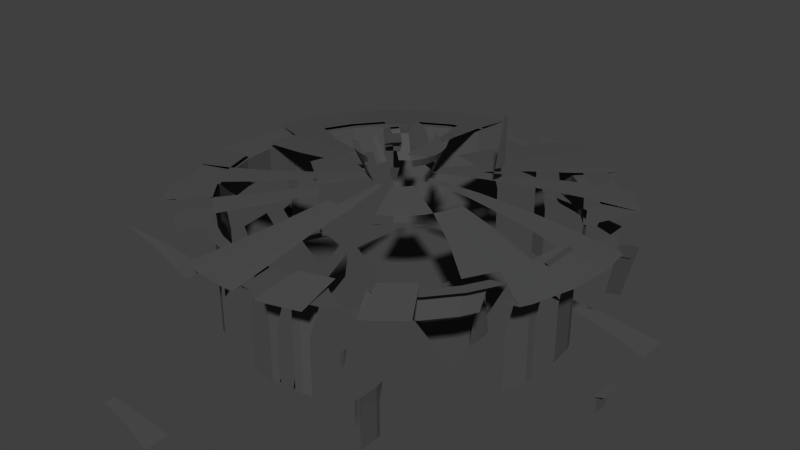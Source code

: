 # Source: MBPot.blend  (saved by Blender 2.76.0; exported with 4.5.12 LTS)
import bpy
from mathutils import Matrix  # noqa: F401  (used for matrix-valued properties, if any)

bpy.ops.wm.read_factory_settings(use_empty=True)
scene = bpy.context.scene
scene.name = 'Scene'

# ---- collections
col_collection_1 = bpy.data.collections.new('Collection 1'); scene.collection.children.link(col_collection_1)

# ---- materials (node trees are filled in below, after node groups)
mat_material = bpy.data.materials.new('Material')
mat_material.alpha_threshold = 0.0
mat_material.roughness = 0.5

# ---- material node trees
mat_material.use_nodes = True; mat_material.node_tree.nodes.clear()
_N = mat_material.node_tree.nodes; _L = mat_material.node_tree.links
n0 = _N.new('ShaderNodeOutputMaterial'); n0.name = 'Material Output'; n0.location = (300, 300)
n1 = _N.new('ShaderNodeBsdfDiffuse'); n1.name = 'Diffuse BSDF'; n1.location = (10, 300)
n1.inputs[0].default_value = (0.08353, 0.08353, 0.08353, 1.0)
_L.new(n1.outputs[0], n0.inputs[0])
n0.is_active_output = True

# ---- world
world_world = bpy.data.worlds.new('World'); scene.world = world_world
world_world.color = (0.05088, 0.05088, 0.05088)
world_world.use_sun_shadow = False
world_world.sun_shadow_jitter_overblur = 0.0
world_world.cycles.sampling_method = 'MANUAL'
world_world.cycles.sample_map_resolution = 256

# ---- meshes
me_circle = bpy.data.meshes.new('Circle')
me_circle.from_pydata([(0.0, 1.0, 0.0), (-0.1951, 0.9808, 0.0), (-0.3827, 0.9239, 0.0), (-0.5556, 0.8315, 0.0), (-0.7071, 0.7071, 0.0), (-0.8315, 0.5556, 0.0), (-0.9239, 0.3827, 0.0), (-0.9808, 0.1951, 0.0), (-1.0, 7.55e-08, 0.0), (-0.9808, -0.1951, 0.0), (-0.9239, -0.3827, 0.0), (-0.8315, -0.5556, 0.0), (-0.7071, -0.7071, 0.0), (-0.5556, -0.8315, 0.0), (-0.3827, -0.9239, 0.0), (-0.1951, -0.9808, 0.0), (3.258e-07, -1.0, 0.0), (0.1951, -0.9808, 0.0), (0.3827, -0.9239, 0.0), (0.5556, -0.8315, 0.0), (0.7071, -0.7071, 0.0), (0.8315, -0.5556, 0.0), (0.9239, -0.3827, 0.0), (0.9808, -0.1951, 0.0), (1.0, 9.656e-07, 0.0), (0.9808, 0.1951, 0.0), (0.9239, 0.3827, 0.0), (0.8315, 0.5556, 0.0), (0.7071, 0.7071, 0.0), (0.5556, 0.8315, 0.0), (0.3827, 0.9239, 0.0), (0.1951, 0.9808, 0.0), (0.0, 1.0, 0.6673), (-0.1951, 0.9808, 0.6673), (-0.3827, 0.9239, 0.6673), (-0.5556, 0.8315, 0.6673), (-0.7071, 0.7071, 0.6673), (-0.8315, 0.5556, 0.6673), (-0.9239, 0.3827, 0.6673), (-0.9808, 0.1951, 0.6673), (-1.0, 7.55e-08, 0.6673), (-0.9808, -0.1951, 0.6673), (-0.9239, -0.3827, 0.6673), (-0.8315, -0.5556, 0.6673), (-0.7071, -0.7071, 0.6673), (-0.5556, -0.8315, 0.6673), (-0.3827, -0.9239, 0.6673), (-0.1951, -0.9808, 0.6673), (3.258e-07, -1.0, 0.6673), (0.1951, -0.9808, 0.6673), (0.3827, -0.9239, 0.6673), (0.5556, -0.8315, 0.6673), (0.7071, -0.7071, 0.6673), (0.8315, -0.5556, 0.6673), (0.9239, -0.3827, 0.6673), (0.9808, -0.1951, 0.6673), (1.0, 9.656e-07, 0.6673), (0.9808, 0.1951, 0.6673), (0.9239, 0.3827, 0.6673), (0.8315, 0.5556, 0.6673), (0.7071, 0.7071, 0.6673), (0.5556, 0.8315, 0.6673), (0.3827, 0.9239, 0.6673), (0.1951, 0.9808, 0.6673), (3.227e-08, 1.272, 0.6673), (-0.2481, 1.247, 0.6673), (-0.4867, 1.175, 0.6673), (-0.7066, 1.057, 0.6673), (-0.8993, 0.8993, 0.6673), (-1.057, 0.7066, 0.6673), (-1.175, 0.4867, 0.6673), (-1.247, 0.2481, 0.6673), (-1.272, 1.856e-08, 0.6673), (-1.247, -0.2481, 0.6673), (-1.175, -0.4867, 0.6673), (-1.057, -0.7066, 0.6673), (-0.8993, -0.8993, 0.6673), (-0.7066, -1.057, 0.6673), (-0.4867, -1.175, 0.6673), (-0.2481, -1.247, 0.6673), (4.467e-07, -1.272, 0.6673), (0.2481, -1.247, 0.6673), (0.4867, -1.175, 0.6673), (0.7066, -1.057, 0.6673), (0.8993, -0.8993, 0.6673), (1.057, -0.7066, 0.6673), (1.175, -0.4867, 0.6673), (1.247, -0.2481, 0.6673), (1.272, 1.151e-06, 0.6673), (1.247, 0.2481, 0.6673), (1.175, 0.4867, 0.6673), (1.057, 0.7066, 0.6673), (0.8993, 0.8993, 0.6673), (0.7066, 1.057, 0.6673), (0.4867, 1.175, 0.6673), (0.2481, 1.247, 0.6673), (-4.343e-08, 0.1707, 0.7998), (-0.03331, 0.1675, 0.7998), (-0.06534, 0.1577, 0.7998), (-0.09486, 0.142, 0.7998), (-0.1207, 0.1207, 0.7998), (-0.142, 0.09486, 0.7998), (-0.1577, 0.06534, 0.7998), (-0.1675, 0.03331, 0.7998), (-0.1707, 2.218e-07, 0.7998), (-0.1675, -0.03331, 0.7998), (-0.1577, -0.06534, 0.7998), (-0.142, -0.09486, 0.7998), (-0.1207, -0.1207, 0.7998), (-0.09486, -0.142, 0.7998), (-0.06534, -0.1577, 0.7998), (-0.03331, -0.1675, 0.7998), (1.221e-08, -0.1707, 0.7998), (0.03331, -0.1675, 0.7998), (0.06534, -0.1577, 0.7998), (0.09486, -0.142, 0.7998), (0.1207, -0.1207, 0.7998), (0.142, -0.09486, 0.7998), (0.1577, -0.06534, 0.7998), (0.1675, -0.03331, 0.7998), (0.1707, 3.738e-07, 0.7998), (0.1675, 0.03331, 0.7998), (0.1577, 0.06534, 0.7998), (0.142, 0.09486, 0.7998), (0.1207, 0.1207, 0.7998), (0.09486, 0.142, 0.7998), (0.06534, 0.1577, 0.7998), (0.03331, 0.1675, 0.7998), (-4.343e-08, 0.1707, 0.7998), (-0.03331, 0.1675, 0.7998), (-0.06534, 0.1577, 0.7998), (-0.09486, 0.142, 0.7998), (-0.1207, 0.1207, 0.7998), (-0.142, 0.09486, 0.7998), (-0.1577, 0.06534, 0.7998), (-0.1675, 0.03331, 0.7998), (-0.1707, 2.218e-07, 0.7998), (-0.1675, -0.03331, 0.7998), (-0.1577, -0.06534, 0.7998), (-0.142, -0.09486, 0.7998), (-0.1207, -0.1207, 0.7998), (-0.09486, -0.142, 0.7998), (-0.06534, -0.1577, 0.7998), (-0.03331, -0.1675, 0.7998), (1.221e-08, -0.1707, 0.7998), (0.03331, -0.1675, 0.7998), (0.06534, -0.1577, 0.7998), (0.09486, -0.142, 0.7998), (0.1207, -0.1207, 0.7998), (0.142, -0.09486, 0.7998), (0.1577, -0.06534, 0.7998), (0.1675, -0.03331, 0.7998), (0.1707, 3.738e-07, 0.7998), (0.1675, 0.03331, 0.7998), (0.1577, 0.06534, 0.7998), (0.142, 0.09486, 0.7998), (0.1207, 0.1207, 0.7998), (0.09486, 0.142, 0.7998), (0.06534, 0.1577, 0.7998), (0.03331, 0.1675, 0.7998), (2.532e-07, 0.2503, 0.9792), (-0.04884, 0.2455, 0.9792), (-0.0958, 0.2313, 0.9792), (-0.1391, 0.2082, 0.9792), (-0.177, 0.177, 0.9792), (-0.2081, 0.1391, 0.9792), (-0.2313, 0.0958, 0.9792), (-0.2455, 0.04884, 0.9792), (-0.2503, 2.054e-07, 0.9792), (-0.2455, -0.04884, 0.9792), (-0.2313, -0.0958, 0.9792), (-0.2081, -0.1391, 0.9792), (-0.177, -0.177, 0.9792), (-0.1391, -0.2081, 0.9792), (-0.0958, -0.2313, 0.9792), (-0.04884, -0.2455, 0.9792), (3.348e-07, -0.2503, 0.9792), (0.04884, -0.2455, 0.9792), (0.0958, -0.2313, 0.9792), (0.1391, -0.2081, 0.9792), (0.177, -0.177, 0.9792), (0.2082, -0.1391, 0.9792), (0.2313, -0.0958, 0.9792), (0.2455, -0.04884, 0.9792), (0.2503, 4.282e-07, 0.9792), (0.2455, 0.04884, 0.9792), (0.2313, 0.0958, 0.9792), (0.2082, 0.1391, 0.9792), (0.177, 0.177, 0.9792), (0.1391, 0.2082, 0.9792), (0.0958, 0.2313, 0.9792), (0.04884, 0.2455, 0.9792), (-0.09755, 0.9904, 0.0), (-0.2889, 0.9523, 0.0), (-0.4691, 0.8777, 0.0), (-0.6313, 0.7693, 0.0), (-0.7693, 0.6313, 0.0), (-0.8777, 0.4691, 0.0), (-0.9523, 0.2889, 0.0), (-0.9904, 0.09755, 0.0), (-0.9904, -0.09755, 0.0), (-0.9523, -0.2889, 0.0), (-0.8777, -0.4691, 0.0), (-0.7693, -0.6313, 0.0), (-0.6313, -0.7693, 0.0), (-0.4691, -0.8777, 0.0), (-0.2889, -0.9523, 0.0), (-0.09754, -0.9904, 0.0), (0.09755, -0.9904, 0.0), (0.2889, -0.9523, 0.0), (0.4691, -0.8777, 0.0), (0.6313, -0.7693, 0.0), (0.7693, -0.6313, 0.0), (0.8777, -0.4691, 0.0), (0.9523, -0.2889, 0.0), (0.9904, -0.09754, 0.0), (0.9904, 0.09755, 0.0), (0.9523, 0.2889, 0.0), (0.8777, 0.4691, 0.0), (0.7693, 0.6313, 0.0), (0.6313, 0.7693, 0.0), (0.4691, 0.8777, 0.0), (0.2889, 0.9523, 0.0), (0.09754, 0.9904, 0.0), (-0.09755, 0.9904, 0.6673), (-0.2889, 0.9523, 0.6673), (-0.4691, 0.8777, 0.6673), (-0.6313, 0.7693, 0.6673), (-0.7693, 0.6313, 0.6673), (-0.8777, 0.4691, 0.6673), (-0.9523, 0.2889, 0.6673), (-0.9904, 0.09755, 0.6673), (-0.9904, -0.09755, 0.6673), (-0.9523, -0.2889, 0.6673), (-0.8777, -0.4691, 0.6673), (-0.7693, -0.6313, 0.6673), (-0.6313, -0.7693, 0.6673), (-0.4691, -0.8777, 0.6673), (-0.2889, -0.9523, 0.6673), (-0.09754, -0.9904, 0.6673), (0.09755, -0.9904, 0.6673), (0.2889, -0.9523, 0.6673), (0.4691, -0.8777, 0.6673), (0.6313, -0.7693, 0.6673), (0.7693, -0.6313, 0.6673), (0.8777, -0.4691, 0.6673), (0.9523, -0.2889, 0.6673), (0.9904, -0.09754, 0.6673), (0.9904, 0.09755, 0.6673), (0.9523, 0.2889, 0.6673), (0.8777, 0.4691, 0.6673), (0.7693, 0.6313, 0.6673), (0.6313, 0.7693, 0.6673), (0.4691, 0.8777, 0.6673), (0.2889, 0.9523, 0.6673), (0.09754, 0.9904, 0.6673), (0.3827, -0.9239, 0.3336), (0.1951, -0.9808, 0.3336), (-0.8315, 0.5556, 0.3336), (-0.7071, 0.7071, 0.3336), (0.0, 1.0, 0.3336), (0.1951, 0.9808, 0.3336), (0.5556, -0.8315, 0.3336), (-0.9239, 0.3827, 0.3336), (0.7071, -0.7071, 0.3336), (-0.9808, 0.1951, 0.3336), (0.8315, -0.5556, 0.3336), (-1.0, 7.55e-08, 0.3336), (0.9239, -0.3827, 0.3336), (-0.9808, -0.1951, 0.3336), (0.9808, -0.1951, 0.3336), (-0.9239, -0.3827, 0.3336), (1.0, 9.656e-07, 0.3336), (-0.8315, -0.5556, 0.3336), (0.9808, 0.1951, 0.3336), (-0.7071, -0.7071, 0.3336), (0.9239, 0.3827, 0.3336), (-0.5556, -0.8315, 0.3336), (0.8315, 0.5556, 0.3336), (-0.3827, -0.9239, 0.3336), (-0.1951, 0.9808, 0.3336), (0.7071, 0.7071, 0.3336), (-0.1951, -0.9808, 0.3336), (-0.3827, 0.9239, 0.3336), (0.5556, 0.8315, 0.3336), (3.258e-07, -1.0, 0.3336), (-0.5556, 0.8315, 0.3336), (0.3827, 0.9239, 0.3336), (-0.1241, 1.26, 0.6673), (-0.3674, 1.211, 0.6673), (-0.5966, 1.116, 0.6673), (-0.8029, 0.9784, 0.6673), (-0.9784, 0.8029, 0.6673), (-1.116, 0.5966, 0.6673), (-1.211, 0.3674, 0.6673), (-1.26, 0.1241, 0.6673), (-1.26, -0.1241, 0.6673), (-1.211, -0.3674, 0.6673), (-1.116, -0.5966, 0.6673), (-0.9784, -0.8029, 0.6673), (-0.8029, -0.9784, 0.6673), (-0.5966, -1.116, 0.6673), (-0.3674, -1.211, 0.6673), (-0.1241, -1.26, 0.6673), (0.1241, -1.26, 0.6673), (0.3674, -1.211, 0.6673), (0.5966, -1.116, 0.6673), (0.8029, -0.9784, 0.6673), (0.9784, -0.8029, 0.6673), (1.116, -0.5966, 0.6673), (1.211, -0.3674, 0.6673), (1.26, -0.1241, 0.6673), (1.26, 0.1241, 0.6673), (1.211, 0.3674, 0.6673), (1.116, 0.5966, 0.6673), (0.9784, 0.8029, 0.6673), (0.8029, 0.9784, 0.6673), (0.5966, 1.116, 0.6673), (0.3674, 1.211, 0.6673), (0.1241, 1.26, 0.6673), (-0.6311, -0.9445, 0.6673), (-0.8032, -0.8032, 0.6673), (0.9445, 0.6311, 0.6673), (1.049, 0.4347, 0.6673), (-0.4347, -1.049, 0.6673), (-0.2216, 1.114, 0.6673), (1.614e-08, 1.136, 0.6673), (0.8032, 0.8032, 0.6673), (-0.2216, -1.114, 0.6673), (-0.4347, 1.049, 0.6673), (0.6311, 0.9445, 0.6673), (3.863e-07, -1.136, 0.6673), (-0.6311, 0.9445, 0.6673), (0.4347, 1.049, 0.6673), (0.2216, -1.114, 0.6673), (-0.8032, 0.8032, 0.6673), (0.2216, 1.114, 0.6673), (0.4347, -1.049, 0.6673), (-0.9445, 0.6311, 0.6673), (0.6311, -0.9445, 0.6673), (-1.049, 0.4347, 0.6673), (0.8032, -0.8032, 0.6673), (-1.114, 0.2216, 0.6673), (0.9445, -0.6311, 0.6673), (-1.136, 4.703e-08, 0.6673), (1.049, -0.4347, 0.6673), (-1.114, -0.2216, 0.6673), (1.114, -0.2216, 0.6673), (-1.049, -0.4347, 0.6673), (1.136, 1.058e-06, 0.6673), (-0.9445, -0.6311, 0.6673), (1.114, 0.2216, 0.6673), (-0.01666, 0.1691, 0.7998), (-0.04933, 0.1626, 0.7998), (-0.0801, 0.1499, 0.7998), (-0.1078, 0.1313, 0.7998), (-0.1313, 0.1078, 0.7998), (-0.1499, 0.0801, 0.7998), (-0.1626, 0.04933, 0.7998), (-0.1691, 0.01666, 0.7998), (-0.1691, -0.01665, 0.7998), (-0.1626, -0.04932, 0.7998), (-0.1499, -0.0801, 0.7998), (-0.1313, -0.1078, 0.7998), (-0.1078, -0.1313, 0.7998), (-0.0801, -0.1499, 0.7998), (-0.04932, -0.1626, 0.7998), (-0.01665, -0.1691, 0.7998), (0.01666, -0.1691, 0.7998), (0.04932, -0.1626, 0.7998), (0.0801, -0.1499, 0.7998), (0.1078, -0.1313, 0.7998), (0.1313, -0.1078, 0.7998), (0.1499, -0.0801, 0.7998), (0.1626, -0.04932, 0.7998), (0.1691, -0.01665, 0.7998), (0.1691, 0.01666, 0.7998), (0.1626, 0.04933, 0.7998), (0.1499, 0.0801, 0.7998), (0.1313, 0.1078, 0.7998), (0.1078, 0.1313, 0.7998), (0.0801, 0.1499, 0.7998), (0.04932, 0.1626, 0.7998), (0.01665, 0.1691, 0.7998), (2.294e-07, -0.7213, 0.7335), (-0.1407, -0.7074, 0.7335), (-0.4007, 0.5997, 0.7335), (-0.276, 0.6664, 0.7335), (0.276, 0.6664, 0.7335), (0.4007, 0.5997, 0.7335), (0.1407, -0.7074, 0.7335), (-0.51, 0.51, 0.7335), (0.1407, 0.7074, 0.7335), (0.276, -0.6664, 0.7335), (-0.5997, 0.4007, 0.7335), (-5.577e-09, 0.7213, 0.7335), (0.4007, -0.5997, 0.7335), (-0.6664, 0.276, 0.7335), (0.51, -0.51, 0.7335), (-0.7074, 0.1407, 0.7335), (0.5997, -0.4007, 0.7335), (-0.7213, 1.202e-07, 0.7335), (0.6664, -0.276, 0.7335), (-0.7074, -0.1407, 0.7335), (0.7074, -0.1407, 0.7335), (-0.6664, -0.276, 0.7335), (0.7213, 7.622e-07, 0.7335), (-0.5997, -0.4007, 0.7335), (0.7074, 0.1407, 0.7335), (-0.51, -0.51, 0.7335), (0.6664, 0.276, 0.7335), (-0.4007, -0.5997, 0.7335), (0.5997, 0.4007, 0.7335), (-0.276, -0.6664, 0.7335), (-0.1407, 0.7074, 0.7335), (0.51, 0.51, 0.7335), (-0.01666, 0.1691, 0.7998), (-0.04933, 0.1626, 0.7998), (-0.0801, 0.1499, 0.7998), (-0.1078, 0.1313, 0.7998), (-0.1313, 0.1078, 0.7998), (-0.1499, 0.0801, 0.7998), (-0.1626, 0.04933, 0.7998), (-0.1691, 0.01666, 0.7998), (-0.1691, -0.01665, 0.7998), (-0.1626, -0.04932, 0.7998), (-0.1499, -0.0801, 0.7998), (-0.1313, -0.1078, 0.7998), (-0.1078, -0.1313, 0.7998), (-0.0801, -0.1499, 0.7998), (-0.04932, -0.1626, 0.7998), (-0.01665, -0.1691, 0.7998), (0.01666, -0.1691, 0.7998), (0.04932, -0.1626, 0.7998), (0.0801, -0.1499, 0.7998), (0.1078, -0.1313, 0.7998), (0.1313, -0.1078, 0.7998), (0.1499, -0.0801, 0.7998), (0.1626, -0.04932, 0.7998), (0.1691, -0.01665, 0.7998), (0.1691, 0.01666, 0.7998), (0.1626, 0.04933, 0.7998), (0.1499, 0.0801, 0.7998), (0.1313, 0.1078, 0.7998), (0.1078, 0.1313, 0.7998), (0.0801, 0.1499, 0.7998), (0.04932, 0.1626, 0.7998), (0.01665, 0.1691, 0.7998), (0.09486, -0.142, 0.7998), (0.06534, -0.1577, 0.7998), (-0.1577, 0.06534, 0.7998), (-0.142, 0.09486, 0.7998), (0.1207, -0.1207, 0.7998), (-0.1675, 0.03331, 0.7998), (0.142, -0.09486, 0.7998), (-0.1707, 2.218e-07, 0.7998), (0.1577, -0.06534, 0.7998), (-0.1675, -0.03331, 0.7998), (0.1675, -0.03331, 0.7998), (-0.1577, -0.06534, 0.7998), (0.1707, 3.738e-07, 0.7998), (-0.142, -0.09486, 0.7998), (0.1675, 0.03331, 0.7998), (-0.1207, -0.1207, 0.7998), (0.1577, 0.06534, 0.7998), (-0.09486, -0.142, 0.7998), (0.142, 0.09486, 0.7998), (-0.06534, -0.1577, 0.7998), (-0.03331, 0.1675, 0.7998), (-4.343e-08, 0.1707, 0.7998), (0.1207, 0.1207, 0.7998), (-0.03331, -0.1675, 0.7998), (-0.06534, 0.1577, 0.7998), (0.09486, 0.142, 0.7998), (1.221e-08, -0.1707, 0.7998), (-0.09486, 0.142, 0.7998), (0.06534, 0.1577, 0.7998), (0.03331, -0.1675, 0.7998), (-0.1207, 0.1207, 0.7998), (0.03331, 0.1675, 0.7998), (-0.02442, 0.2479, 0.9792), (-0.07232, 0.2384, 0.9792), (-0.1174, 0.2197, 0.9792), (-0.158, 0.1926, 0.9792), (-0.1926, 0.158, 0.9792), (-0.2197, 0.1174, 0.9792), (-0.2384, 0.07232, 0.9792), (-0.2479, 0.02442, 0.9792), (-0.2479, -0.02442, 0.9792), (-0.2384, -0.07232, 0.9792), (-0.2197, -0.1174, 0.9792), (-0.1926, -0.158, 0.9792), (-0.158, -0.1926, 0.9792), (-0.1174, -0.2197, 0.9792), (-0.07232, -0.2384, 0.9792), (-0.02442, -0.2479, 0.9792), (0.02442, -0.2479, 0.9792), (0.07232, -0.2384, 0.9792), (0.1174, -0.2197, 0.9792), (0.158, -0.1926, 0.9792), (0.1926, -0.158, 0.9792), (0.2197, -0.1174, 0.9792), (0.2384, -0.07232, 0.9792), (0.2479, -0.02442, 0.9792), (0.2479, 0.02442, 0.9792), (0.2384, 0.07232, 0.9792), (0.2197, 0.1174, 0.9792), (0.1926, 0.158, 0.9792), (0.158, 0.1926, 0.9792), (0.1174, 0.2197, 0.9792), (0.07232, 0.2384, 0.9792), (0.02442, 0.2479, 0.9792), (0.1945, -0.08057, 0.8895), (0.1751, -0.117, 0.8895), (-0.2065, -0.04107, 0.8895), (-0.2105, 2.136e-07, 0.8895), (0.2065, -0.04107, 0.8895), (-0.1945, -0.08057, 0.8895), (0.2105, 4.01e-07, 0.8895), (-0.1751, -0.117, 0.8895), (0.2065, 0.04107, 0.8895), (-0.1489, -0.1489, 0.8895), (0.1945, 0.08057, 0.8895), (-0.117, -0.1751, 0.8895), (0.1751, 0.117, 0.8895), (-0.08057, -0.1945, 0.8895), (-0.04107, 0.2065, 0.8895), (1.049e-07, 0.2105, 0.8895), (0.1489, 0.1489, 0.8895), (-0.04107, -0.2065, 0.8895), (-0.08057, 0.1945, 0.8895), (0.117, 0.1751, 0.8895), (1.735e-07, -0.2105, 0.8895), (-0.117, 0.1751, 0.8895), (0.08057, 0.1945, 0.8895), (0.04107, -0.2065, 0.8895), (-0.1489, 0.1489, 0.8895), (0.04107, 0.2065, 0.8895), (0.08057, -0.1945, 0.8895), (-0.1751, 0.117, 0.8895), (0.117, -0.1751, 0.8895), (-0.1945, 0.08057, 0.8895), (0.1489, -0.1489, 0.8895), (-0.2065, 0.04107, 0.8895), (-0.2085, 0.02054, 0.8895), (0.162, -0.1329, 0.8895), (-0.2005, 0.06082, 0.8895), (0.1329, -0.162, 0.8895), (-0.1848, 0.09877, 0.8895), (0.09877, -0.1848, 0.8895), (0.02054, 0.2085, 0.8895), (-0.162, 0.1329, 0.8895), (0.06082, -0.2005, 0.8895), (0.06082, 0.2005, 0.8895), (-0.1329, 0.162, 0.8895), (0.02054, -0.2085, 0.8895), (0.09877, 0.1848, 0.8895), (-0.09877, 0.1848, 0.8895), (-0.02054, -0.2085, 0.8895), (0.1329, 0.162, 0.8895), (-0.06082, 0.2005, 0.8895), (-0.06082, -0.2005, 0.8895), (0.162, 0.1329, 0.8895), (-0.02054, 0.2085, 0.8895), (-0.09877, -0.1848, 0.8895), (0.1848, 0.09877, 0.8895), (-0.1329, -0.162, 0.8895), (0.2005, 0.06082, 0.8895), (-0.162, -0.1329, 0.8895), (0.2085, 0.02054, 0.8895), (-0.1848, -0.09877, 0.8895), (0.2085, -0.02054, 0.8895), (-0.2005, -0.06082, 0.8895), (0.2005, -0.06082, 0.8895), (-0.2085, -0.02054, 0.8895), (0.01665, 0.1691, 0.7998), (-0.1313, 0.1078, 0.7998), (0.04932, -0.1626, 0.7998), (0.04932, 0.1626, 0.7998), (-0.1078, 0.1313, 0.7998), (0.01666, -0.1691, 0.7998), (0.0801, 0.1499, 0.7998), (-0.0801, 0.1499, 0.7998), (-0.01665, -0.1691, 0.7998), (0.1078, 0.1313, 0.7998), (-0.04933, 0.1626, 0.7998), (-0.04932, -0.1626, 0.7998), (0.1313, 0.1078, 0.7998), (-0.01666, 0.1691, 0.7998), (-0.0801, -0.1499, 0.7998), (0.1499, 0.0801, 0.7998), (-0.1078, -0.1313, 0.7998), (0.1626, 0.04933, 0.7998), (-0.1313, -0.1078, 0.7998), (0.1691, 0.01666, 0.7998), (-0.1499, -0.0801, 0.7998), (0.1691, -0.01665, 0.7998), (-0.1626, -0.04932, 0.7998), (0.1626, -0.04932, 0.7998), (-0.1691, -0.01665, 0.7998), (0.1499, -0.0801, 0.7998), (-0.1691, 0.01666, 0.7998), (0.1313, -0.1078, 0.7998), (-0.1626, 0.04933, 0.7998), (0.1078, -0.1313, 0.7998), (-0.1499, 0.0801, 0.7998), (0.1848, -0.09877, 0.8895), (0.4554, 0.5549, 0.7335), (-0.2084, 0.6869, 0.7335), (-0.2084, -0.6869, 0.7335), (0.5549, 0.4554, 0.7335), (-0.07036, 0.7143, 0.7335), (-0.3384, -0.633, 0.7335), (0.633, 0.3384, 0.7335), (-0.4554, -0.5549, 0.7335), (0.6869, 0.2084, 0.7335), (-0.5549, -0.4554, 0.7335), (0.7143, 0.07036, 0.7335), (-0.633, -0.3384, 0.7335), (0.7143, -0.07035, 0.7335), (-0.6869, -0.2084, 0.7335), (0.6869, -0.2084, 0.7335), (-0.7143, -0.07036, 0.7335), (0.633, -0.3384, 0.7335), (-0.7143, 0.07036, 0.7335), (0.5549, -0.4554, 0.7335), (-0.6869, 0.2084, 0.7335), (0.4554, -0.5549, 0.7335), (-0.633, 0.3384, 0.7335), (0.3384, -0.633, 0.7335), (0.07035, 0.7143, 0.7335), (-0.5549, 0.4554, 0.7335), (0.2084, -0.6869, 0.7335), (0.2084, 0.6869, 0.7335), (-0.4554, 0.5549, 0.7335), (0.07036, -0.7143, 0.7335), (0.3384, 0.633, 0.7335), (-0.3384, 0.633, 0.7335), (0.0801, -0.1499, 0.7998), (1.082, 0.3281, 0.6673), (-0.8738, -0.7171, 0.6673), (1.125, 0.1108, 0.6673), (-0.9969, -0.5329, 0.6673), (1.125, -0.1108, 0.6673), (-1.082, -0.3281, 0.6673), (1.082, -0.3281, 0.6673), (-1.125, -0.1108, 0.6673), (0.9969, -0.5329, 0.6673), (-1.125, 0.1108, 0.6673), (0.8738, -0.7171, 0.6673), (-1.082, 0.3281, 0.6673), (0.7171, -0.8738, 0.6673), (-0.9969, 0.5329, 0.6673), (0.5329, -0.9969, 0.6673), (0.1108, 1.125, 0.6673), (-0.8738, 0.7171, 0.6673), (0.3281, -1.082, 0.6673), (0.3281, 1.082, 0.6673), (-0.7171, 0.8738, 0.6673), (0.1108, -1.125, 0.6673), (0.5329, 0.9969, 0.6673), (-0.5329, 0.9969, 0.6673), (-0.1108, -1.125, 0.6673), (0.7171, 0.8738, 0.6673), (-0.3281, 1.082, 0.6673), (-0.3281, -1.082, 0.6673), (0.8738, 0.7171, 0.6673), (-0.1108, 1.125, 0.6673), (-0.5329, -0.9969, 0.6673), (0.9969, 0.5329, 0.6673), (-0.07036, -0.7143, 0.7335), (0.2889, 0.9523, 0.3336), (-0.6313, 0.7693, 0.3336), (0.09755, -0.9904, 0.3336), (0.4691, 0.8777, 0.3336), (-0.4691, 0.8777, 0.3336), (-0.09754, -0.9904, 0.3336), (0.6313, 0.7693, 0.3336), (-0.2889, 0.9523, 0.3336), (-0.2889, -0.9523, 0.3336), (0.7693, 0.6313, 0.3336), (-0.09755, 0.9904, 0.3336), (-0.4691, -0.8777, 0.3336), (0.8777, 0.4691, 0.3336), (-0.6313, -0.7693, 0.3336), (0.9523, 0.2889, 0.3336), (-0.7693, -0.6313, 0.3336), (0.9904, 0.09755, 0.3336), (-0.8777, -0.4691, 0.3336), (0.9904, -0.09754, 0.3336), (-0.9523, -0.2889, 0.3336), (0.9523, -0.2889, 0.3336), (-0.9904, -0.09755, 0.3336), (0.8777, -0.4691, 0.3336), (-0.9904, 0.09755, 0.3336), (0.7693, -0.6313, 0.3336), (-0.9523, 0.2889, 0.3336), (0.6313, -0.7693, 0.3336), (-0.8777, 0.4691, 0.3336), (0.4691, -0.8777, 0.3336), (0.09754, 0.9904, 0.3336), (-0.7693, 0.6313, 0.3336), (0.2889, -0.9523, 0.3336), (-0.7171, -0.8738, 0.6673)], [], [(1, 192, 0, 223, 31, 222, 30, 221, 29, 220, 28, 219, 27, 218, 26, 217, 25, 216, 24, 215, 23, 214, 22, 213, 21, 212, 20, 211, 19, 210, 18, 209, 17, 208, 16, 207, 15, 206, 14, 205, 13, 204, 12, 203, 11, 202, 10, 201, 9, 200, 8, 199, 7, 198, 6, 197, 5, 196, 4, 195, 3, 194, 2, 193), (703, 320, 77, 300), (702, 256, 50, 241), (701, 258, 37, 228), (700, 260, 32, 255), (699, 262, 51, 242), (698, 263, 38, 229), (697, 264, 52, 243), (696, 265, 39, 230), (695, 266, 53, 244), (694, 267, 40, 231), (693, 268, 54, 245), (692, 269, 41, 232), (691, 270, 55, 246), (690, 271, 42, 233), (689, 272, 56, 247), (688, 273, 43, 234), (687, 274, 57, 248), (686, 275, 44, 235), (685, 276, 58, 249), (684, 277, 45, 236), (683, 278, 59, 250), (682, 279, 46, 237), (681, 280, 33, 224), (680, 281, 60, 251), (679, 282, 47, 238), (678, 283, 34, 225), (677, 284, 61, 252), (676, 285, 48, 239), (675, 286, 35, 226), (674, 287, 62, 253), (673, 257, 49, 240), (672, 259, 36, 227), (671, 261, 63, 254), (670, 384, 112, 367), (669, 322, 91, 314), (668, 324, 78, 301), (667, 325, 65, 288), (666, 327, 92, 315), (665, 328, 79, 302), (664, 329, 66, 289), (663, 330, 93, 316), (662, 331, 80, 303), (661, 332, 67, 290), (660, 333, 94, 317), (659, 334, 81, 304), (658, 335, 68, 291), (657, 336, 95, 318), (656, 337, 82, 305), (655, 338, 69, 292), (654, 326, 64, 319), (653, 339, 83, 306), (652, 340, 70, 293), (651, 341, 84, 307), (650, 342, 71, 294), (649, 343, 85, 308), (648, 344, 72, 295), (647, 345, 86, 309), (646, 346, 73, 296), (645, 347, 87, 310), (644, 348, 74, 297), (643, 349, 88, 311), (642, 350, 75, 298), (641, 351, 89, 312), (640, 321, 76, 299), (639, 323, 90, 313), (638, 448, 147, 434), (637, 386, 99, 354), (636, 388, 126, 381), (635, 390, 113, 368), (634, 391, 100, 355), (633, 392, 127, 382), (632, 393, 114, 369), (631, 394, 101, 356), (630, 395, 96, 383), (629, 396, 115, 370), (628, 397, 102, 357), (627, 398, 116, 371), (626, 399, 103, 358), (625, 400, 117, 372), (624, 401, 104, 359), (623, 402, 118, 373), (622, 403, 105, 360), (621, 404, 119, 374), (620, 405, 106, 361), (619, 406, 120, 375), (618, 407, 107, 362), (617, 408, 121, 376), (616, 409, 108, 363), (615, 410, 122, 377), (614, 411, 109, 364), (613, 412, 123, 378), (612, 413, 110, 365), (611, 414, 97, 352), (610, 415, 124, 379), (609, 385, 111, 366), (608, 387, 98, 353), (607, 389, 125, 380), (606, 512, 182, 501), (605, 450, 134, 421), (604, 452, 148, 435), (603, 453, 135, 422), (602, 454, 149, 436), (601, 455, 136, 423), (600, 456, 150, 437), (599, 457, 137, 424), (598, 458, 151, 438), (597, 459, 138, 425), (596, 460, 152, 439), (595, 461, 139, 426), (594, 462, 153, 440), (593, 463, 140, 427), (592, 464, 154, 441), (591, 465, 141, 428), (590, 466, 155, 442), (589, 467, 142, 429), (588, 468, 129, 416), (587, 470, 156, 443), (586, 471, 143, 430), (585, 472, 130, 417), (584, 473, 157, 444), (583, 474, 144, 431), (582, 475, 131, 418), (581, 476, 158, 445), (580, 477, 145, 432), (579, 478, 132, 419), (578, 479, 159, 446), (577, 449, 146, 433), (576, 451, 133, 420), (575, 469, 128, 447), (161, 481, 162, 482, 163, 483, 164, 484, 165, 485, 166, 486, 167, 487, 168, 488, 169, 489, 170, 490, 171, 491, 172, 492, 173, 493, 174, 494, 175, 495, 176, 496, 177, 497, 178, 498, 179, 499, 180, 500, 181, 501, 182, 502, 183, 503, 184, 504, 185, 505, 186, 506, 187, 507, 188, 508, 189, 509, 190, 510, 191, 511, 160, 480), (574, 514, 169, 488), (573, 516, 183, 502), (572, 517, 170, 489), (571, 518, 184, 503), (570, 519, 171, 490), (569, 520, 185, 504), (568, 521, 172, 491), (567, 522, 186, 505), (566, 523, 173, 492), (565, 524, 187, 506), (564, 525, 174, 493), (563, 526, 161, 480), (562, 528, 188, 507), (561, 529, 175, 494), (560, 530, 162, 481), (559, 531, 189, 508), (558, 532, 176, 495), (557, 533, 163, 482), (556, 534, 190, 509), (555, 535, 177, 496), (554, 536, 164, 483), (553, 537, 191, 510), (552, 538, 178, 497), (551, 539, 165, 484), (550, 527, 160, 511), (549, 540, 179, 498), (548, 541, 166, 485), (547, 542, 180, 499), (546, 543, 167, 486), (545, 513, 181, 500), (544, 515, 168, 487), (543, 544, 487, 167), (135, 423, 544, 543), (423, 136, 515, 544), (542, 545, 500, 180), (148, 436, 545, 542), (436, 149, 513, 545), (541, 546, 486, 166), (134, 422, 546, 541), (422, 135, 543, 546), (540, 547, 499, 179), (147, 435, 547, 540), (435, 148, 542, 547), (539, 548, 485, 165), (133, 421, 548, 539), (421, 134, 541, 548), (538, 549, 498, 178), (146, 434, 549, 538), (434, 147, 540, 549), (537, 550, 511, 191), (159, 447, 550, 537), (447, 128, 527, 550), (536, 551, 484, 164), (132, 420, 551, 536), (420, 133, 539, 551), (535, 552, 497, 177), (145, 433, 552, 535), (433, 146, 538, 552), (534, 553, 510, 190), (158, 446, 553, 534), (446, 159, 537, 553), (533, 554, 483, 163), (131, 419, 554, 533), (419, 132, 536, 554), (532, 555, 496, 176), (144, 432, 555, 532), (432, 145, 535, 555), (531, 556, 509, 189), (157, 445, 556, 531), (445, 158, 534, 556), (530, 557, 482, 162), (130, 418, 557, 530), (418, 131, 533, 557), (529, 558, 495, 175), (143, 431, 558, 529), (431, 144, 532, 558), (528, 559, 508, 188), (156, 444, 559, 528), (444, 157, 531, 559), (526, 560, 481, 161), (129, 417, 560, 526), (417, 130, 530, 560), (525, 561, 494, 174), (142, 430, 561, 525), (430, 143, 529, 561), (524, 562, 507, 187), (155, 443, 562, 524), (443, 156, 528, 562), (527, 563, 480, 160), (128, 416, 563, 527), (416, 129, 526, 563), (523, 564, 493, 173), (141, 429, 564, 523), (429, 142, 525, 564), (522, 565, 506, 186), (154, 442, 565, 522), (442, 155, 524, 565), (521, 566, 492, 172), (140, 428, 566, 521), (428, 141, 523, 566), (520, 567, 505, 185), (153, 441, 567, 520), (441, 154, 522, 567), (519, 568, 491, 171), (139, 427, 568, 519), (427, 140, 521, 568), (518, 569, 504, 184), (152, 440, 569, 518), (440, 153, 520, 569), (517, 570, 490, 170), (138, 426, 570, 517), (426, 139, 519, 570), (516, 571, 503, 183), (151, 439, 571, 516), (439, 152, 518, 571), (514, 572, 489, 169), (137, 425, 572, 514), (425, 138, 517, 572), (512, 573, 502, 182), (150, 438, 573, 512), (438, 151, 516, 573), (515, 574, 488, 168), (136, 424, 574, 515), (424, 137, 514, 574), (479, 575, 447, 159), (127, 383, 575, 479), (383, 96, 469, 575), (478, 576, 420, 132), (100, 356, 576, 478), (356, 101, 451, 576), (477, 577, 433, 145), (113, 369, 577, 477), (369, 114, 449, 577), (476, 578, 446, 158), (126, 382, 578, 476), (382, 127, 479, 578), (475, 579, 419, 131), (99, 355, 579, 475), (355, 100, 478, 579), (474, 580, 432, 144), (112, 368, 580, 474), (368, 113, 477, 580), (473, 581, 445, 157), (125, 381, 581, 473), (381, 126, 476, 581), (472, 582, 418, 130), (98, 354, 582, 472), (354, 99, 475, 582), (471, 583, 431, 143), (111, 367, 583, 471), (367, 112, 474, 583), (470, 584, 444, 156), (124, 380, 584, 470), (380, 125, 473, 584), (468, 585, 417, 129), (97, 353, 585, 468), (353, 98, 472, 585), (467, 586, 430, 142), (110, 366, 586, 467), (366, 111, 471, 586), (466, 587, 443, 155), (123, 379, 587, 466), (379, 124, 470, 587), (469, 588, 416, 128), (96, 352, 588, 469), (352, 97, 468, 588), (465, 589, 429, 141), (109, 365, 589, 465), (365, 110, 467, 589), (464, 590, 442, 154), (122, 378, 590, 464), (378, 123, 466, 590), (463, 591, 428, 140), (108, 364, 591, 463), (364, 109, 465, 591), (462, 592, 441, 153), (121, 377, 592, 462), (377, 122, 464, 592), (461, 593, 427, 139), (107, 363, 593, 461), (363, 108, 463, 593), (460, 594, 440, 152), (120, 376, 594, 460), (376, 121, 462, 594), (459, 595, 426, 138), (106, 362, 595, 459), (362, 107, 461, 595), (458, 596, 439, 151), (119, 375, 596, 458), (375, 120, 460, 596), (457, 597, 425, 137), (105, 361, 597, 457), (361, 106, 459, 597), (456, 598, 438, 150), (118, 374, 598, 456), (374, 119, 458, 598), (455, 599, 424, 136), (104, 360, 599, 455), (360, 105, 457, 599), (454, 600, 437, 149), (117, 373, 600, 454), (373, 118, 456, 600), (453, 601, 423, 135), (103, 359, 601, 453), (359, 104, 455, 601), (452, 602, 436, 148), (116, 372, 602, 452), (372, 117, 454, 602), (450, 603, 422, 134), (102, 358, 603, 450), (358, 103, 453, 603), (448, 604, 435, 147), (115, 371, 604, 448), (371, 116, 452, 604), (451, 605, 421, 133), (101, 357, 605, 451), (357, 102, 450, 605), (513, 606, 501, 181), (149, 437, 606, 513), (437, 150, 512, 606), (415, 607, 380, 124), (92, 316, 607, 415), (316, 93, 389, 607), (414, 608, 353, 97), (65, 289, 608, 414), (289, 66, 387, 608), (413, 609, 366, 110), (78, 302, 609, 413), (302, 79, 385, 609), (412, 610, 379, 123), (91, 315, 610, 412), (315, 92, 415, 610), (395, 611, 352, 96), (64, 288, 611, 395), (288, 65, 414, 611), (411, 612, 365, 109), (77, 301, 612, 411), (301, 78, 413, 612), (410, 613, 378, 122), (90, 314, 613, 410), (314, 91, 412, 613), (409, 614, 364, 108), (76, 300, 614, 409), (300, 77, 411, 614), (408, 615, 377, 121), (89, 313, 615, 408), (313, 90, 410, 615), (407, 616, 363, 107), (75, 299, 616, 407), (299, 76, 409, 616), (406, 617, 376, 120), (88, 312, 617, 406), (312, 89, 408, 617), (405, 618, 362, 106), (74, 298, 618, 405), (298, 75, 407, 618), (404, 619, 375, 119), (87, 311, 619, 404), (311, 88, 406, 619), (403, 620, 361, 105), (73, 297, 620, 403), (297, 74, 405, 620), (402, 621, 374, 118), (86, 310, 621, 402), (310, 87, 404, 621), (401, 622, 360, 104), (72, 296, 622, 401), (296, 73, 403, 622), (400, 623, 373, 117), (85, 309, 623, 400), (309, 86, 402, 623), (399, 624, 359, 103), (71, 295, 624, 399), (295, 72, 401, 624), (398, 625, 372, 116), (84, 308, 625, 398), (308, 85, 400, 625), (397, 626, 358, 102), (70, 294, 626, 397), (294, 71, 399, 626), (396, 627, 371, 115), (83, 307, 627, 396), (307, 84, 398, 627), (394, 628, 357, 101), (69, 293, 628, 394), (293, 70, 397, 628), (393, 629, 370, 114), (82, 306, 629, 393), (306, 83, 396, 629), (392, 630, 383, 127), (95, 319, 630, 392), (319, 64, 395, 630), (391, 631, 356, 100), (68, 292, 631, 391), (292, 69, 394, 631), (390, 632, 369, 113), (81, 305, 632, 390), (305, 82, 393, 632), (388, 633, 382, 126), (94, 318, 633, 388), (318, 95, 392, 633), (386, 634, 355, 99), (67, 291, 634, 386), (291, 68, 391, 634), (384, 635, 368, 112), (80, 304, 635, 384), (304, 81, 390, 635), (389, 636, 381, 125), (93, 317, 636, 389), (317, 94, 388, 636), (387, 637, 354, 98), (66, 290, 637, 387), (290, 67, 386, 637), (449, 638, 434, 146), (114, 370, 638, 449), (370, 115, 448, 638), (351, 639, 313, 89), (57, 249, 639, 351), (249, 58, 323, 639), (350, 640, 299, 75), (43, 235, 640, 350), (235, 44, 321, 640), (349, 641, 312, 88), (56, 248, 641, 349), (248, 57, 351, 641), (348, 642, 298, 74), (42, 234, 642, 348), (234, 43, 350, 642), (347, 643, 311, 87), (55, 247, 643, 347), (247, 56, 349, 643), (346, 644, 297, 73), (41, 233, 644, 346), (233, 42, 348, 644), (345, 645, 310, 86), (54, 246, 645, 345), (246, 55, 347, 645), (344, 646, 296, 72), (40, 232, 646, 344), (232, 41, 346, 646), (343, 647, 309, 85), (53, 245, 647, 343), (245, 54, 345, 647), (342, 648, 295, 71), (39, 231, 648, 342), (231, 40, 344, 648), (341, 649, 308, 84), (52, 244, 649, 341), (244, 53, 343, 649), (340, 650, 294, 70), (38, 230, 650, 340), (230, 39, 342, 650), (339, 651, 307, 83), (51, 243, 651, 339), (243, 52, 341, 651), (338, 652, 293, 69), (37, 229, 652, 338), (229, 38, 340, 652), (337, 653, 306, 82), (50, 242, 653, 337), (242, 51, 339, 653), (336, 654, 319, 95), (63, 255, 654, 336), (255, 32, 326, 654), (335, 655, 292, 68), (36, 228, 655, 335), (228, 37, 338, 655), (334, 656, 305, 81), (49, 241, 656, 334), (241, 50, 337, 656), (333, 657, 318, 94), (62, 254, 657, 333), (254, 63, 336, 657), (332, 658, 291, 67), (35, 227, 658, 332), (227, 36, 335, 658), (331, 659, 304, 80), (48, 240, 659, 331), (240, 49, 334, 659), (330, 660, 317, 93), (61, 253, 660, 330), (253, 62, 333, 660), (329, 661, 290, 66), (34, 226, 661, 329), (226, 35, 332, 661), (328, 662, 303, 79), (47, 239, 662, 328), (239, 48, 331, 662), (327, 663, 316, 92), (60, 252, 663, 327), (252, 61, 330, 663), (325, 664, 289, 65), (33, 225, 664, 325), (225, 34, 329, 664), (324, 665, 302, 78), (46, 238, 665, 324), (238, 47, 328, 665), (322, 666, 315, 91), (59, 251, 666, 322), (251, 60, 327, 666), (326, 667, 288, 64), (32, 224, 667, 326), (224, 33, 325, 667), (320, 668, 301, 77), (45, 237, 668, 320), (237, 46, 324, 668), (323, 669, 314, 90), (58, 250, 669, 323), (250, 59, 322, 669), (385, 670, 367, 111), (79, 303, 670, 385), (303, 80, 384, 670), (287, 671, 254, 62), (30, 222, 671, 287), (222, 31, 261, 671), (286, 672, 227, 35), (3, 195, 672, 286), (195, 4, 259, 672), (285, 673, 240, 48), (16, 208, 673, 285), (208, 17, 257, 673), (284, 674, 253, 61), (29, 221, 674, 284), (221, 30, 287, 674), (283, 675, 226, 34), (2, 194, 675, 283), (194, 3, 286, 675), (282, 676, 239, 47), (15, 207, 676, 282), (207, 16, 285, 676), (281, 677, 252, 60), (28, 220, 677, 281), (220, 29, 284, 677), (280, 678, 225, 33), (1, 193, 678, 280), (193, 2, 283, 678), (279, 679, 238, 46), (14, 206, 679, 279), (206, 15, 282, 679), (278, 680, 251, 59), (27, 219, 680, 278), (219, 28, 281, 680), (260, 681, 224, 32), (0, 192, 681, 260), (192, 1, 280, 681), (277, 682, 237, 45), (13, 205, 682, 277), (205, 14, 279, 682), (276, 683, 250, 58), (26, 218, 683, 276), (218, 27, 278, 683), (275, 684, 236, 44), (12, 204, 684, 275), (204, 13, 277, 684), (274, 685, 249, 57), (25, 217, 685, 274), (217, 26, 276, 685), (273, 686, 235, 43), (11, 203, 686, 273), (203, 12, 275, 686), (272, 687, 248, 56), (24, 216, 687, 272), (216, 25, 274, 687), (271, 688, 234, 42), (10, 202, 688, 271), (202, 11, 273, 688), (270, 689, 247, 55), (23, 215, 689, 270), (215, 24, 272, 689), (269, 690, 233, 41), (9, 201, 690, 269), (201, 10, 271, 690), (268, 691, 246, 54), (22, 214, 691, 268), (214, 23, 270, 691), (267, 692, 232, 40), (8, 200, 692, 267), (200, 9, 269, 692), (266, 693, 245, 53), (21, 213, 693, 266), (213, 22, 268, 693), (265, 694, 231, 39), (7, 199, 694, 265), (199, 8, 267, 694), (264, 695, 244, 52), (20, 212, 695, 264), (212, 21, 266, 695), (263, 696, 230, 38), (6, 198, 696, 263), (198, 7, 265, 696), (262, 697, 243, 51), (19, 211, 697, 262), (211, 20, 264, 697), (258, 698, 229, 37), (5, 197, 698, 258), (197, 6, 263, 698), (256, 699, 242, 50), (18, 210, 699, 256), (210, 19, 262, 699), (261, 700, 255, 63), (31, 223, 700, 261), (223, 0, 260, 700), (259, 701, 228, 36), (4, 196, 701, 259), (196, 5, 258, 701), (257, 702, 241, 49), (17, 209, 702, 257), (209, 18, 256, 702), (321, 703, 300, 76), (44, 236, 703, 321), (236, 45, 320, 703)])
_uv = me_circle.uv_layers.new(name='Explode fade')
_uv.uv.foreach_set('vector', [0.5, 1.0, 0.549, 0.9976, 0.5975, 0.9904, 0.6451, 0.9785, 0.6913, 0.9619, 0.7357, 0.941, 0.7778, 0.9157, 0.8172, 0.8865, 0.8536, 0.8536, 0.8865, 0.8172, 0.9157, 0.7778, 0.941, 0.7357, 0.9619, 0.6913, 0.9785, 0.6451, 0.9904, 0.5975, 0.9976, 0.549, 1.0, 0.5, 0.9976, 0.451, 0.9904, 0.4025, 0.9785, 0.3549, 0.9619, 0.3087, 0.941, 0.2643, 0.9157, 0.2222, 0.8865, 0.1828, 0.8536, 0.1464, 0.8172, 0.1135, 0.7778, 0.08427, 0.7357, 0.05904, 0.6913, 0.03806, 0.6451, 0.02153, 0.5975, 0.009607, 0.549, 0.002408, 0.5, 0.0, 0.451, 0.002408, 0.4025, 0.009607, 0.3549, 0.02153, 0.3087, 0.03806, 0.2643, 0.05904, 0.2222, 0.08427, 0.1828, 0.1135, 0.1464, 0.1464, 0.1135, 0.1828, 0.08426, 0.2222, 0.05904, 0.2643, 0.03806, 0.3087, 0.02153, 0.3549, 0.009607, 0.4025, 0.002408, 0.451, 0.0, 0.5, 0.002408, 0.549, 0.009607, 0.5975, 0.02153, 0.6451, 0.03806, 0.6913, 0.05904, 0.7357, 0.08426, 0.7778, 0.1135, 0.8172, 0.1464, 0.8536, 0.1828, 0.8865, 0.2222, 0.9157, 0.2643, 0.941, 0.3087, 0.9619, 0.3549, 0.9785, 0.4025, 0.9904, 0.451, 0.9976, 0.0, 0.0, 1.0, 0.0, 1.0, 1.0, 0.0, 1.0, 0.0, 0.0, 1.0, 0.0, 1.0, 1.0, 0.0, 1.0, 0.0, 0.0, 1.0, 0.0, 1.0, 1.0, 0.0, 1.0, 0.0, 0.0, 1.0, 0.0, 1.0, 1.0, 0.0, 1.0, 0.0, 0.0, 1.0, 0.0, 1.0, 1.0, 0.0, 1.0, 0.0, 0.0, 1.0, 0.0, 1.0, 1.0, 0.0, 1.0, 0.0, 0.0, 1.0, 0.0, 1.0, 1.0, 0.0, 1.0, 0.0, 0.0, 1.0, 0.0, 1.0, 1.0, 0.0, 1.0, 0.0, 0.0, 1.0, 0.0, 1.0, 1.0, 0.0, 1.0, 0.0, 0.0, 1.0, 0.0, 1.0, 1.0, 0.0, 1.0, 0.0, 0.0, 1.0, 0.0, 1.0, 1.0, 0.0, 1.0, 0.0, 0.0, 1.0, 0.0, 1.0, 1.0, 0.0, 1.0, 0.0, 0.0, 1.0, 0.0, 1.0, 1.0, 0.0, 1.0, 0.0, 0.0, 1.0, 0.0, 1.0, 1.0, 0.0, 1.0, 0.0, 0.0, 1.0, 0.0, 1.0, 1.0, 0.0, 1.0, 0.0, 0.0, 1.0, 0.0, 1.0, 1.0, 0.0, 1.0, 0.0, 0.0, 1.0, 0.0, 1.0, 1.0, 0.0, 1.0, 0.0, 0.0, 1.0, 0.0, 1.0, 1.0, 0.0, 1.0, 0.0, 0.0, 1.0, 0.0, 1.0, 1.0, 0.0, 1.0, 0.0, 0.0, 1.0, 0.0, 1.0, 1.0, 0.0, 1.0, 0.0, 0.0, 1.0, 0.0, 1.0, 1.0, 0.0, 1.0, 0.0, 0.0, 1.0, 0.0, 1.0, 1.0, 0.0, 1.0, 0.0, 0.0, 1.0, 0.0, 1.0, 1.0, 0.0, 1.0, 0.0, 0.0, 1.0, 0.0, 1.0, 1.0, 0.0, 1.0, 0.0, 0.0, 1.0, 0.0, 1.0, 1.0, 0.0, 1.0, 0.0, 0.0, 1.0, 0.0, 1.0, 1.0, 0.0, 1.0, 0.0, 0.0, 1.0, 0.0, 1.0, 1.0, 0.0, 1.0, 0.0, 0.0, 1.0, 0.0, 1.0, 1.0, 0.0, 1.0, 0.0, 0.0, 1.0, 0.0, 1.0, 1.0, 0.0, 1.0, 0.0, 0.0, 1.0, 0.0, 1.0, 1.0, 0.0, 1.0, 0.0, 0.0, 1.0, 0.0, 1.0, 1.0, 0.0, 1.0, 0.0, 0.0, 1.0, 0.0, 1.0, 1.0, 0.0, 1.0, 0.0, 0.0, 1.0, 0.0, 1.0, 1.0, 0.0, 1.0, 0.0, 0.0, 1.0, 0.0, 1.0, 1.0, 0.0, 1.0, 0.0, 0.0, 1.0, 0.0, 1.0, 1.0, 0.0, 1.0, 0.0, 0.0, 1.0, 0.0, 1.0, 1.0, 0.0, 1.0, 0.0, 0.0, 1.0, 0.0, 1.0, 1.0, 0.0, 1.0, 0.0, 0.0, 1.0, 0.0, 1.0, 1.0, 0.0, 1.0, 0.0, 0.0, 1.0, 0.0, 1.0, 1.0, 0.0, 1.0, 0.0, 0.0, 1.0, 0.0, 1.0, 1.0, 0.0, 1.0, 0.0, 0.0, 1.0, 0.0, 1.0, 1.0, 0.0, 1.0, 0.0, 0.0, 1.0, 0.0, 1.0, 1.0, 0.0, 1.0, 0.0, 0.0, 1.0, 0.0, 1.0, 1.0, 0.0, 1.0, 0.0, 0.0, 1.0, 0.0, 1.0, 1.0, 0.0, 1.0, 0.0, 0.0, 1.0, 0.0, 1.0, 1.0, 0.0, 1.0, 0.0, 0.0, 1.0, 0.0, 1.0, 1.0, 0.0, 1.0, 0.0, 0.0, 1.0, 0.0, 1.0, 1.0, 0.0, 1.0, 0.0, 0.0, 1.0, 0.0, 1.0, 1.0, 0.0, 1.0, 0.0, 0.0, 1.0, 0.0, 1.0, 1.0, 0.0, 1.0, 0.0, 0.0, 1.0, 0.0, 1.0, 1.0, 0.0, 1.0, 0.0, 0.0, 1.0, 0.0, 1.0, 1.0, 0.0, 1.0, 0.0, 0.0, 1.0, 0.0, 1.0, 1.0, 0.0, 1.0, 0.0, 0.0, 1.0, 0.0, 1.0, 1.0, 0.0, 1.0, 0.0, 0.0, 1.0, 0.0, 1.0, 1.0, 0.0, 1.0, 0.0, 0.0, 1.0, 0.0, 1.0, 1.0, 0.0, 1.0, 0.0, 0.0, 1.0, 0.0, 1.0, 1.0, 0.0, 1.0, 0.0, 0.0, 1.0, 0.0, 1.0, 1.0, 0.0, 1.0, 0.0, 0.0, 1.0, 0.0, 1.0, 1.0, 0.0, 1.0, 0.0, 0.0, 1.0, 0.0, 1.0, 1.0, 0.0, 1.0, 0.0, 0.0, 1.0, 0.0, 1.0, 1.0, 0.0, 1.0, 0.0, 0.0, 1.0, 0.0, 1.0, 1.0, 0.0, 1.0, 0.0, 0.0, 1.0, 0.0, 1.0, 1.0, 0.0, 1.0, 0.0, 0.0, 1.0, 0.0, 1.0, 1.0, 0.0, 1.0, 0.0, 0.0, 1.0, 0.0, 1.0, 1.0, 0.0, 1.0, 0.0, 0.0, 1.0, 0.0, 1.0, 1.0, 0.0, 1.0, 0.0, 0.0, 1.0, 0.0, 1.0, 1.0, 0.0, 1.0, 0.0, 0.0, 1.0, 0.0, 1.0, 1.0, 0.0, 1.0, 0.0, 0.0, 1.0, 0.0, 1.0, 1.0, 0.0, 1.0, 0.0, 0.0, 1.0, 0.0, 1.0, 1.0, 0.0, 1.0, 0.0, 0.0, 1.0, 0.0, 1.0, 1.0, 0.0, 1.0, 0.0, 0.0, 1.0, 0.0, 1.0, 1.0, 0.0, 1.0, 0.0, 0.0, 1.0, 0.0, 1.0, 1.0, 0.0, 1.0, 0.0, 0.0, 1.0, 0.0, 1.0, 1.0, 0.0, 1.0, 0.0, 0.0, 1.0, 0.0, 1.0, 1.0, 0.0, 1.0, 0.0, 0.0, 1.0, 0.0, 1.0, 1.0, 0.0, 1.0, 0.0, 0.0, 1.0, 0.0, 1.0, 1.0, 0.0, 1.0, 0.0, 0.0, 1.0, 0.0, 1.0, 1.0, 0.0, 1.0, 0.0, 0.0, 1.0, 0.0, 1.0, 1.0, 0.0, 1.0, 0.0, 0.0, 1.0, 0.0, 1.0, 1.0, 0.0, 1.0, 0.0, 0.0, 1.0, 0.0, 1.0, 1.0, 0.0, 1.0, 0.0, 0.0, 1.0, 0.0, 1.0, 1.0, 0.0, 1.0, 0.0, 0.0, 1.0, 0.0, 1.0, 1.0, 0.0, 1.0, 0.0, 0.0, 1.0, 0.0, 1.0, 1.0, 0.0, 1.0, 0.0, 0.0, 1.0, 0.0, 1.0, 1.0, 0.0, 1.0, 0.0, 0.0, 1.0, 0.0, 1.0, 1.0, 0.0, 1.0, 0.0, 0.0, 1.0, 0.0, 1.0, 1.0, 0.0, 1.0, 0.0, 0.0, 1.0, 0.0, 1.0, 1.0, 0.0, 1.0, 0.0, 0.0, 1.0, 0.0, 1.0, 1.0, 0.0, 1.0, 0.0, 0.0, 1.0, 0.0, 1.0, 1.0, 0.0, 1.0, 0.0, 0.0, 1.0, 0.0, 1.0, 1.0, 0.0, 1.0, 0.0, 0.0, 1.0, 0.0, 1.0, 1.0, 0.0, 1.0, 0.0, 0.0, 1.0, 0.0, 1.0, 1.0, 0.0, 1.0, 0.0, 0.0, 1.0, 0.0, 1.0, 1.0, 0.0, 1.0, 0.0, 0.0, 1.0, 0.0, 1.0, 1.0, 0.0, 1.0, 0.0, 0.0, 1.0, 0.0, 1.0, 1.0, 0.0, 1.0, 0.0, 0.0, 1.0, 0.0, 1.0, 1.0, 0.0, 1.0, 0.0, 0.0, 1.0, 0.0, 1.0, 1.0, 0.0, 1.0, 0.0, 0.0, 1.0, 0.0, 1.0, 1.0, 0.0, 1.0, 0.0, 0.0, 1.0, 0.0, 1.0, 1.0, 0.0, 1.0, 0.0, 0.0, 1.0, 0.0, 1.0, 1.0, 0.0, 1.0, 0.0, 0.0, 1.0, 0.0, 1.0, 1.0, 0.0, 1.0, 0.0, 0.0, 1.0, 0.0, 1.0, 1.0, 0.0, 1.0, 0.0, 0.0, 1.0, 0.0, 1.0, 1.0, 0.0, 1.0, 0.0, 0.0, 1.0, 0.0, 1.0, 1.0, 0.0, 1.0, 0.0, 0.0, 1.0, 0.0, 1.0, 1.0, 0.0, 1.0, 0.0, 0.0, 1.0, 0.0, 1.0, 1.0, 0.0, 1.0, 0.0, 0.0, 1.0, 0.0, 1.0, 1.0, 0.0, 1.0, 0.0, 0.0, 1.0, 0.0, 1.0, 1.0, 0.0, 1.0, 0.0, 0.0, 1.0, 0.0, 1.0, 1.0, 0.0, 1.0, 0.0, 0.0, 1.0, 0.0, 1.0, 1.0, 0.0, 1.0, 0.0, 0.0, 1.0, 0.0, 1.0, 1.0, 0.0, 1.0, 0.0, 0.0, 1.0, 0.0, 1.0, 1.0, 0.0, 1.0, 0.0, 0.0, 1.0, 0.0, 1.0, 1.0, 0.0, 1.0, 0.0, 0.0, 1.0, 0.0, 1.0, 1.0, 0.0, 1.0, 0.0, 0.0, 1.0, 0.0, 1.0, 1.0, 0.0, 1.0, 0.0, 0.0, 1.0, 0.0, 1.0, 1.0, 0.0, 1.0, 0.0, 0.0, 1.0, 0.0, 1.0, 1.0, 0.0, 1.0, 0.0, 0.0, 1.0, 0.0, 1.0, 1.0, 0.0, 1.0, 0.0, 0.0, 1.0, 0.0, 1.0, 1.0, 0.0, 1.0, 0.0, 0.0, 1.0, 0.0, 1.0, 1.0, 0.0, 1.0, 0.0, 0.0, 1.0, 0.0, 1.0, 1.0, 0.0, 1.0, 0.0, 0.0, 1.0, 0.0, 1.0, 1.0, 0.0, 1.0, 0.0, 0.0, 1.0, 0.0, 1.0, 1.0, 0.0, 1.0, 0.0, 0.0, 1.0, 0.0, 1.0, 1.0, 0.0, 1.0, 0.0, 0.0, 1.0, 0.0, 1.0, 1.0, 0.0, 1.0, 0.0, 0.0, 1.0, 0.0, 1.0, 1.0, 0.0, 1.0, 0.0, 0.0, 1.0, 0.0, 1.0, 1.0, 0.0, 1.0, 0.0, 0.0, 1.0, 0.0, 1.0, 1.0, 0.0, 1.0, 0.0, 0.0, 1.0, 0.0, 1.0, 1.0, 0.0, 1.0, 0.5, 1.0, 0.549, 0.9976, 0.5975, 0.9904, 0.6451, 0.9785, 0.6913, 0.9619, 0.7357, 0.941, 0.7778, 0.9157, 0.8172, 0.8865, 0.8536, 0.8536, 0.8865, 0.8172, 0.9157, 0.7778, 0.941, 0.7357, 0.9619, 0.6913, 0.9785, 0.6451, 0.9904, 0.5975, 0.9976, 0.549, 1.0, 0.5, 0.9976, 0.451, 0.9904, 0.4025, 0.9785, 0.3549, 0.9619, 0.3087, 0.941, 0.2643, 0.9157, 0.2222, 0.8865, 0.1828, 0.8536, 0.1464, 0.8172, 0.1135, 0.7778, 0.08427, 0.7357, 0.05904, 0.6913, 0.03806, 0.6451, 0.02153, 0.5975, 0.009607, 0.549, 0.002408, 0.5, 0.0, 0.451, 0.002408, 0.4025, 0.009607, 0.3549, 0.02153, 0.3087, 0.03806, 0.2643, 0.05904, 0.2222, 0.08427, 0.1828, 0.1135, 0.1464, 0.1464, 0.1135, 0.1828, 0.08426, 0.2222, 0.05904, 0.2643, 0.03806, 0.3087, 0.02153, 0.3549, 0.009607, 0.4025, 0.002408, 0.451, 0.0, 0.5, 0.002408, 0.549, 0.009607, 0.5975, 0.02153, 0.6451, 0.03806, 0.6913, 0.05904, 0.7357, 0.08426, 0.7778, 0.1135, 0.8172, 0.1464, 0.8536, 0.1828, 0.8865, 0.2222, 0.9157, 0.2643, 0.941, 0.3087, 0.9619, 0.3549, 0.9785, 0.4025, 0.9904, 0.451, 0.9976, 0.0, 0.0, 1.0, 0.0, 1.0, 1.0, 0.0, 1.0, 0.0, 0.0, 1.0, 0.0, 1.0, 1.0, 0.0, 1.0, 0.0, 0.0, 1.0, 0.0, 1.0, 1.0, 0.0, 1.0, 0.0, 0.0, 1.0, 0.0, 1.0, 1.0, 0.0, 1.0, 0.0, 0.0, 1.0, 0.0, 1.0, 1.0, 0.0, 1.0, 0.0, 0.0, 1.0, 0.0, 1.0, 1.0, 0.0, 1.0, 0.0, 0.0, 1.0, 0.0, 1.0, 1.0, 0.0, 1.0, 0.0, 0.0, 1.0, 0.0, 1.0, 1.0, 0.0, 1.0, 0.0, 0.0, 1.0, 0.0, 1.0, 1.0, 0.0, 1.0, 0.0, 0.0, 1.0, 0.0, 1.0, 1.0, 0.0, 1.0, 0.0, 0.0, 1.0, 0.0, 1.0, 1.0, 0.0, 1.0, 0.0, 0.0, 1.0, 0.0, 1.0, 1.0, 0.0, 1.0, 0.0, 0.0, 1.0, 0.0, 1.0, 1.0, 0.0, 1.0, 0.0, 0.0, 1.0, 0.0, 1.0, 1.0, 0.0, 1.0, 0.0, 0.0, 1.0, 0.0, 1.0, 1.0, 0.0, 1.0, 0.0, 0.0, 1.0, 0.0, 1.0, 1.0, 0.0, 1.0, 0.0, 0.0, 1.0, 0.0, 1.0, 1.0, 0.0, 1.0, 0.0, 0.0, 1.0, 0.0, 1.0, 1.0, 0.0, 1.0, 0.0, 0.0, 1.0, 0.0, 1.0, 1.0, 0.0, 1.0, 0.0, 0.0, 1.0, 0.0, 1.0, 1.0, 0.0, 1.0, 0.0, 0.0, 1.0, 0.0, 1.0, 1.0, 0.0, 1.0, 0.0, 0.0, 1.0, 0.0, 1.0, 1.0, 0.0, 1.0, 0.0, 0.0, 1.0, 0.0, 1.0, 1.0, 0.0, 1.0, 0.0, 0.0, 1.0, 0.0, 1.0, 1.0, 0.0, 1.0, 0.0, 0.0, 1.0, 0.0, 1.0, 1.0, 0.0, 1.0, 0.0, 0.0, 1.0, 0.0, 1.0, 1.0, 0.0, 1.0, 0.0, 0.0, 1.0, 0.0, 1.0, 1.0, 0.0, 1.0, 0.0, 0.0, 1.0, 0.0, 1.0, 1.0, 0.0, 1.0, 0.0, 0.0, 1.0, 0.0, 1.0, 1.0, 0.0, 1.0, 0.0, 0.0, 1.0, 0.0, 1.0, 1.0, 0.0, 1.0, 0.0, 0.0, 1.0, 0.0, 1.0, 1.0, 0.0, 1.0, 0.0, 0.0, 1.0, 0.0, 1.0, 1.0, 0.0, 1.0, 0.0, 0.0, 1.0, 0.0, 1.0, 1.0, 0.0, 1.0, 0.0, 0.0, 1.0, 0.0, 1.0, 1.0, 0.0, 1.0, 0.0, 0.0, 1.0, 0.0, 1.0, 1.0, 0.0, 1.0, 0.0, 0.0, 1.0, 0.0, 1.0, 1.0, 0.0, 1.0, 0.0, 0.0, 1.0, 0.0, 1.0, 1.0, 0.0, 1.0, 0.0, 0.0, 1.0, 0.0, 1.0, 1.0, 0.0, 1.0, 0.0, 0.0, 1.0, 0.0, 1.0, 1.0, 0.0, 1.0, 0.0, 0.0, 1.0, 0.0, 1.0, 1.0, 0.0, 1.0, 0.0, 0.0, 1.0, 0.0, 1.0, 1.0, 0.0, 1.0, 0.0, 0.0, 1.0, 0.0, 1.0, 1.0, 0.0, 1.0, 0.0, 0.0, 1.0, 0.0, 1.0, 1.0, 0.0, 1.0, 0.0, 0.0, 1.0, 0.0, 1.0, 1.0, 0.0, 1.0, 0.0, 0.0, 1.0, 0.0, 1.0, 1.0, 0.0, 1.0, 0.0, 0.0, 1.0, 0.0, 1.0, 1.0, 0.0, 1.0, 0.0, 0.0, 1.0, 0.0, 1.0, 1.0, 0.0, 1.0, 0.0, 0.0, 1.0, 0.0, 1.0, 1.0, 0.0, 1.0, 0.0, 0.0, 1.0, 0.0, 1.0, 1.0, 0.0, 1.0, 0.0, 0.0, 1.0, 0.0, 1.0, 1.0, 0.0, 1.0, 0.0, 0.0, 1.0, 0.0, 1.0, 1.0, 0.0, 1.0, 0.0, 0.0, 1.0, 0.0, 1.0, 1.0, 0.0, 1.0, 0.0, 0.0, 1.0, 0.0, 1.0, 1.0, 0.0, 1.0, 0.0, 0.0, 1.0, 0.0, 1.0, 1.0, 0.0, 1.0, 0.0, 0.0, 1.0, 0.0, 1.0, 1.0, 0.0, 1.0, 0.0, 0.0, 1.0, 0.0, 1.0, 1.0, 0.0, 1.0, 0.0, 0.0, 1.0, 0.0, 1.0, 1.0, 0.0, 1.0, 0.0, 0.0, 1.0, 0.0, 1.0, 1.0, 0.0, 1.0, 0.0, 0.0, 1.0, 0.0, 1.0, 1.0, 0.0, 1.0, 0.0, 0.0, 1.0, 0.0, 1.0, 1.0, 0.0, 1.0, 0.0, 0.0, 1.0, 0.0, 1.0, 1.0, 0.0, 1.0, 0.0, 0.0, 1.0, 0.0, 1.0, 1.0, 0.0, 1.0, 0.0, 0.0, 1.0, 0.0, 1.0, 1.0, 0.0, 1.0, 0.0, 0.0, 1.0, 0.0, 1.0, 1.0, 0.0, 1.0, 0.0, 0.0, 1.0, 0.0, 1.0, 1.0, 0.0, 1.0, 0.0, 0.0, 1.0, 0.0, 1.0, 1.0, 0.0, 1.0, 0.0, 0.0, 1.0, 0.0, 1.0, 1.0, 0.0, 1.0, 0.0, 0.0, 1.0, 0.0, 1.0, 1.0, 0.0, 1.0, 0.0, 0.0, 1.0, 0.0, 1.0, 1.0, 0.0, 1.0, 0.0, 0.0, 1.0, 0.0, 1.0, 1.0, 0.0, 1.0, 0.0, 0.0, 1.0, 0.0, 1.0, 1.0, 0.0, 1.0, 0.0, 0.0, 1.0, 0.0, 1.0, 1.0, 0.0, 1.0, 0.0, 0.0, 1.0, 0.0, 1.0, 1.0, 0.0, 1.0, 0.0, 0.0, 1.0, 0.0, 1.0, 1.0, 0.0, 1.0, 0.0, 0.0, 1.0, 0.0, 1.0, 1.0, 0.0, 1.0, 0.0, 0.0, 1.0, 0.0, 1.0, 1.0, 0.0, 1.0, 0.0, 0.0, 1.0, 0.0, 1.0, 1.0, 0.0, 1.0, 0.0, 0.0, 1.0, 0.0, 1.0, 1.0, 0.0, 1.0, 0.0, 0.0, 1.0, 0.0, 1.0, 1.0, 0.0, 1.0, 0.0, 0.0, 1.0, 0.0, 1.0, 1.0, 0.0, 1.0, 0.0, 0.0, 1.0, 0.0, 1.0, 1.0, 0.0, 1.0, 0.0, 0.0, 1.0, 0.0, 1.0, 1.0, 0.0, 1.0, 0.0, 0.0, 1.0, 0.0, 1.0, 1.0, 0.0, 1.0, 0.0, 0.0, 1.0, 0.0, 1.0, 1.0, 0.0, 1.0, 0.0, 0.0, 1.0, 0.0, 1.0, 1.0, 0.0, 1.0, 0.0, 0.0, 1.0, 0.0, 1.0, 1.0, 0.0, 1.0, 0.0, 0.0, 1.0, 0.0, 1.0, 1.0, 0.0, 1.0, 0.0, 0.0, 1.0, 0.0, 1.0, 1.0, 0.0, 1.0, 0.0, 0.0, 1.0, 0.0, 1.0, 1.0, 0.0, 1.0, 0.0, 0.0, 1.0, 0.0, 1.0, 1.0, 0.0, 1.0, 0.0, 0.0, 1.0, 0.0, 1.0, 1.0, 0.0, 1.0, 0.0, 0.0, 1.0, 0.0, 1.0, 1.0, 0.0, 1.0, 0.0, 0.0, 1.0, 0.0, 1.0, 1.0, 0.0, 1.0, 0.0, 0.0, 1.0, 0.0, 1.0, 1.0, 0.0, 1.0, 0.0, 0.0, 1.0, 0.0, 1.0, 1.0, 0.0, 1.0, 0.0, 0.0, 1.0, 0.0, 1.0, 1.0, 0.0, 1.0, 0.0, 0.0, 1.0, 0.0, 1.0, 1.0, 0.0, 1.0, 0.0, 0.0, 1.0, 0.0, 1.0, 1.0, 0.0, 1.0, 0.0, 0.0, 1.0, 0.0, 1.0, 1.0, 0.0, 1.0, 0.0, 0.0, 1.0, 0.0, 1.0, 1.0, 0.0, 1.0, 0.0, 0.0, 1.0, 0.0, 1.0, 1.0, 0.0, 1.0, 0.0, 0.0, 1.0, 0.0, 1.0, 1.0, 0.0, 1.0, 0.0, 0.0, 1.0, 0.0, 1.0, 1.0, 0.0, 1.0, 0.0, 0.0, 1.0, 0.0, 1.0, 1.0, 0.0, 1.0, 0.0, 0.0, 1.0, 0.0, 1.0, 1.0, 0.0, 1.0, 0.0, 0.0, 1.0, 0.0, 1.0, 1.0, 0.0, 1.0, 0.0, 0.0, 1.0, 0.0, 1.0, 1.0, 0.0, 1.0, 0.0, 0.0, 1.0, 0.0, 1.0, 1.0, 0.0, 1.0, 0.0, 0.0, 1.0, 0.0, 1.0, 1.0, 0.0, 1.0, 0.0, 0.0, 1.0, 0.0, 1.0, 1.0, 0.0, 1.0, 0.0, 0.0, 1.0, 0.0, 1.0, 1.0, 0.0, 1.0, 0.0, 0.0, 1.0, 0.0, 1.0, 1.0, 0.0, 1.0, 0.0, 0.0, 1.0, 0.0, 1.0, 1.0, 0.0, 1.0, 0.0, 0.0, 1.0, 0.0, 1.0, 1.0, 0.0, 1.0, 0.0, 0.0, 1.0, 0.0, 1.0, 1.0, 0.0, 1.0, 0.0, 0.0, 1.0, 0.0, 1.0, 1.0, 0.0, 1.0, 0.0, 0.0, 1.0, 0.0, 1.0, 1.0, 0.0, 1.0, 0.0, 0.0, 1.0, 0.0, 1.0, 1.0, 0.0, 1.0, 0.0, 0.0, 1.0, 0.0, 1.0, 1.0, 0.0, 1.0, 0.0, 0.0, 1.0, 0.0, 1.0, 1.0, 0.0, 1.0, 0.0, 0.0, 1.0, 0.0, 1.0, 1.0, 0.0, 1.0, 0.0, 0.0, 1.0, 0.0, 1.0, 1.0, 0.0, 1.0, 0.0, 0.0, 1.0, 0.0, 1.0, 1.0, 0.0, 1.0, 0.0, 0.0, 1.0, 0.0, 1.0, 1.0, 0.0, 1.0, 0.0, 0.0, 1.0, 0.0, 1.0, 1.0, 0.0, 1.0, 0.0, 0.0, 1.0, 0.0, 1.0, 1.0, 0.0, 1.0, 0.0, 0.0, 1.0, 0.0, 1.0, 1.0, 0.0, 1.0, 0.0, 0.0, 1.0, 0.0, 1.0, 1.0, 0.0, 1.0, 0.0, 0.0, 1.0, 0.0, 1.0, 1.0, 0.0, 1.0, 0.0, 0.0, 1.0, 0.0, 1.0, 1.0, 0.0, 1.0, 0.0, 0.0, 1.0, 0.0, 1.0, 1.0, 0.0, 1.0, 0.0, 0.0, 1.0, 0.0, 1.0, 1.0, 0.0, 1.0, 0.0, 0.0, 1.0, 0.0, 1.0, 1.0, 0.0, 1.0, 0.0, 0.0, 1.0, 0.0, 1.0, 1.0, 0.0, 1.0, 0.0, 0.0, 1.0, 0.0, 1.0, 1.0, 0.0, 1.0, 0.0, 0.0, 1.0, 0.0, 1.0, 1.0, 0.0, 1.0, 0.0, 0.0, 1.0, 0.0, 1.0, 1.0, 0.0, 1.0, 0.0, 0.0, 1.0, 0.0, 1.0, 1.0, 0.0, 1.0, 0.0, 0.0, 1.0, 0.0, 1.0, 1.0, 0.0, 1.0, 0.0, 0.0, 1.0, 0.0, 1.0, 1.0, 0.0, 1.0, 0.0, 0.0, 1.0, 0.0, 1.0, 1.0, 0.0, 1.0, 0.0, 0.0, 1.0, 0.0, 1.0, 1.0, 0.0, 1.0, 0.0, 0.0, 1.0, 0.0, 1.0, 1.0, 0.0, 1.0, 0.0, 0.0, 1.0, 0.0, 1.0, 1.0, 0.0, 1.0, 0.0, 0.0, 1.0, 0.0, 1.0, 1.0, 0.0, 1.0, 0.0, 0.0, 1.0, 0.0, 1.0, 1.0, 0.0, 1.0, 0.0, 0.0, 1.0, 0.0, 1.0, 1.0, 0.0, 1.0, 0.0, 0.0, 1.0, 0.0, 1.0, 1.0, 0.0, 1.0, 0.0, 0.0, 1.0, 0.0, 1.0, 1.0, 0.0, 1.0, 0.0, 0.0, 1.0, 0.0, 1.0, 1.0, 0.0, 1.0, 0.0, 0.0, 1.0, 0.0, 1.0, 1.0, 0.0, 1.0, 0.0, 0.0, 1.0, 0.0, 1.0, 1.0, 0.0, 1.0, 0.0, 0.0, 1.0, 0.0, 1.0, 1.0, 0.0, 1.0, 0.0, 0.0, 1.0, 0.0, 1.0, 1.0, 0.0, 1.0, 0.0, 0.0, 1.0, 0.0, 1.0, 1.0, 0.0, 1.0, 0.0, 0.0, 1.0, 0.0, 1.0, 1.0, 0.0, 1.0, 0.0, 0.0, 1.0, 0.0, 1.0, 1.0, 0.0, 1.0, 0.0, 0.0, 1.0, 0.0, 1.0, 1.0, 0.0, 1.0, 0.0, 0.0, 1.0, 0.0, 1.0, 1.0, 0.0, 1.0, 0.0, 0.0, 1.0, 0.0, 1.0, 1.0, 0.0, 1.0, 0.0, 0.0, 1.0, 0.0, 1.0, 1.0, 0.0, 1.0, 0.0, 0.0, 1.0, 0.0, 1.0, 1.0, 0.0, 1.0, 0.0, 0.0, 1.0, 0.0, 1.0, 1.0, 0.0, 1.0, 0.0, 0.0, 1.0, 0.0, 1.0, 1.0, 0.0, 1.0, 0.0, 0.0, 1.0, 0.0, 1.0, 1.0, 0.0, 1.0, 0.0, 0.0, 1.0, 0.0, 1.0, 1.0, 0.0, 1.0, 0.0, 0.0, 1.0, 0.0, 1.0, 1.0, 0.0, 1.0, 0.0, 0.0, 1.0, 0.0, 1.0, 1.0, 0.0, 1.0, 0.0, 0.0, 1.0, 0.0, 1.0, 1.0, 0.0, 1.0, 0.0, 0.0, 1.0, 0.0, 1.0, 1.0, 0.0, 1.0, 0.0, 0.0, 1.0, 0.0, 1.0, 1.0, 0.0, 1.0, 0.0, 0.0, 1.0, 0.0, 1.0, 1.0, 0.0, 1.0, 0.0, 0.0, 1.0, 0.0, 1.0, 1.0, 0.0, 1.0, 0.0, 0.0, 1.0, 0.0, 1.0, 1.0, 0.0, 1.0, 0.0, 0.0, 1.0, 0.0, 1.0, 1.0, 0.0, 1.0, 0.0, 0.0, 1.0, 0.0, 1.0, 1.0, 0.0, 1.0, 0.0, 0.0, 1.0, 0.0, 1.0, 1.0, 0.0, 1.0, 0.0, 0.0, 1.0, 0.0, 1.0, 1.0, 0.0, 1.0, 0.0, 0.0, 1.0, 0.0, 1.0, 1.0, 0.0, 1.0, 0.0, 0.0, 1.0, 0.0, 1.0, 1.0, 0.0, 1.0, 0.0, 0.0, 1.0, 0.0, 1.0, 1.0, 0.0, 1.0, 0.0, 0.0, 1.0, 0.0, 1.0, 1.0, 0.0, 1.0, 0.0, 0.0, 1.0, 0.0, 1.0, 1.0, 0.0, 1.0, 0.0, 0.0, 1.0, 0.0, 1.0, 1.0, 0.0, 1.0, 0.0, 0.0, 1.0, 0.0, 1.0, 1.0, 0.0, 1.0, 0.0, 0.0, 1.0, 0.0, 1.0, 1.0, 0.0, 1.0, 0.0, 0.0, 1.0, 0.0, 1.0, 1.0, 0.0, 1.0, 0.0, 0.0, 1.0, 0.0, 1.0, 1.0, 0.0, 1.0, 0.0, 0.0, 1.0, 0.0, 1.0, 1.0, 0.0, 1.0, 0.0, 0.0, 1.0, 0.0, 1.0, 1.0, 0.0, 1.0, 0.0, 0.0, 1.0, 0.0, 1.0, 1.0, 0.0, 1.0, 0.0, 0.0, 1.0, 0.0, 1.0, 1.0, 0.0, 1.0, 0.0, 0.0, 1.0, 0.0, 1.0, 1.0, 0.0, 1.0, 0.0, 0.0, 1.0, 0.0, 1.0, 1.0, 0.0, 1.0, 0.0, 0.0, 1.0, 0.0, 1.0, 1.0, 0.0, 1.0, 0.0, 0.0, 1.0, 0.0, 1.0, 1.0, 0.0, 1.0, 0.0, 0.0, 1.0, 0.0, 1.0, 1.0, 0.0, 1.0, 0.0, 0.0, 1.0, 0.0, 1.0, 1.0, 0.0, 1.0, 0.0, 0.0, 1.0, 0.0, 1.0, 1.0, 0.0, 1.0, 0.0, 0.0, 1.0, 0.0, 1.0, 1.0, 0.0, 1.0, 0.0, 0.0, 1.0, 0.0, 1.0, 1.0, 0.0, 1.0, 0.0, 0.0, 1.0, 0.0, 1.0, 1.0, 0.0, 1.0, 0.0, 0.0, 1.0, 0.0, 1.0, 1.0, 0.0, 1.0, 0.0, 0.0, 1.0, 0.0, 1.0, 1.0, 0.0, 1.0, 0.0, 0.0, 1.0, 0.0, 1.0, 1.0, 0.0, 1.0, 0.0, 0.0, 1.0, 0.0, 1.0, 1.0, 0.0, 1.0, 0.0, 0.0, 1.0, 0.0, 1.0, 1.0, 0.0, 1.0, 0.0, 0.0, 1.0, 0.0, 1.0, 1.0, 0.0, 1.0, 0.0, 0.0, 1.0, 0.0, 1.0, 1.0, 0.0, 1.0, 0.0, 0.0, 1.0, 0.0, 1.0, 1.0, 0.0, 1.0, 0.0, 0.0, 1.0, 0.0, 1.0, 1.0, 0.0, 1.0, 0.0, 0.0, 1.0, 0.0, 1.0, 1.0, 0.0, 1.0, 0.0, 0.0, 1.0, 0.0, 1.0, 1.0, 0.0, 1.0, 0.0, 0.0, 1.0, 0.0, 1.0, 1.0, 0.0, 1.0, 0.0, 0.0, 1.0, 0.0, 1.0, 1.0, 0.0, 1.0, 0.0, 0.0, 1.0, 0.0, 1.0, 1.0, 0.0, 1.0, 0.0, 0.0, 1.0, 0.0, 1.0, 1.0, 0.0, 1.0, 0.0, 0.0, 1.0, 0.0, 1.0, 1.0, 0.0, 1.0, 0.0, 0.0, 1.0, 0.0, 1.0, 1.0, 0.0, 1.0, 0.0, 0.0, 1.0, 0.0, 1.0, 1.0, 0.0, 1.0, 0.0, 0.0, 1.0, 0.0, 1.0, 1.0, 0.0, 1.0, 0.0, 0.0, 1.0, 0.0, 1.0, 1.0, 0.0, 1.0, 0.0, 0.0, 1.0, 0.0, 1.0, 1.0, 0.0, 1.0, 0.0, 0.0, 1.0, 0.0, 1.0, 1.0, 0.0, 1.0, 0.0, 0.0, 1.0, 0.0, 1.0, 1.0, 0.0, 1.0, 0.0, 0.0, 1.0, 0.0, 1.0, 1.0, 0.0, 1.0, 0.0, 0.0, 1.0, 0.0, 1.0, 1.0, 0.0, 1.0, 0.0, 0.0, 1.0, 0.0, 1.0, 1.0, 0.0, 1.0, 0.0, 0.0, 1.0, 0.0, 1.0, 1.0, 0.0, 1.0, 0.0, 0.0, 1.0, 0.0, 1.0, 1.0, 0.0, 1.0, 0.0, 0.0, 1.0, 0.0, 1.0, 1.0, 0.0, 1.0, 0.0, 0.0, 1.0, 0.0, 1.0, 1.0, 0.0, 1.0, 0.0, 0.0, 1.0, 0.0, 1.0, 1.0, 0.0, 1.0, 0.0, 0.0, 1.0, 0.0, 1.0, 1.0, 0.0, 1.0, 0.0, 0.0, 1.0, 0.0, 1.0, 1.0, 0.0, 1.0, 0.0, 0.0, 1.0, 0.0, 1.0, 1.0, 0.0, 1.0, 0.0, 0.0, 1.0, 0.0, 1.0, 1.0, 0.0, 1.0, 0.0, 0.0, 1.0, 0.0, 1.0, 1.0, 0.0, 1.0, 0.0, 0.0, 1.0, 0.0, 1.0, 1.0, 0.0, 1.0, 0.0, 0.0, 1.0, 0.0, 1.0, 1.0, 0.0, 1.0, 0.0, 0.0, 1.0, 0.0, 1.0, 1.0, 0.0, 1.0, 0.0, 0.0, 1.0, 0.0, 1.0, 1.0, 0.0, 1.0, 0.0, 0.0, 1.0, 0.0, 1.0, 1.0, 0.0, 1.0, 0.0, 0.0, 1.0, 0.0, 1.0, 1.0, 0.0, 1.0, 0.0, 0.0, 1.0, 0.0, 1.0, 1.0, 0.0, 1.0, 0.0, 0.0, 1.0, 0.0, 1.0, 1.0, 0.0, 1.0, 0.0, 0.0, 1.0, 0.0, 1.0, 1.0, 0.0, 1.0, 0.0, 0.0, 1.0, 0.0, 1.0, 1.0, 0.0, 1.0, 0.0, 0.0, 1.0, 0.0, 1.0, 1.0, 0.0, 1.0, 0.0, 0.0, 1.0, 0.0, 1.0, 1.0, 0.0, 1.0, 0.0, 0.0, 1.0, 0.0, 1.0, 1.0, 0.0, 1.0, 0.0, 0.0, 1.0, 0.0, 1.0, 1.0, 0.0, 1.0, 0.0, 0.0, 1.0, 0.0, 1.0, 1.0, 0.0, 1.0, 0.0, 0.0, 1.0, 0.0, 1.0, 1.0, 0.0, 1.0, 0.0, 0.0, 1.0, 0.0, 1.0, 1.0, 0.0, 1.0, 0.0, 0.0, 1.0, 0.0, 1.0, 1.0, 0.0, 1.0, 0.0, 0.0, 1.0, 0.0, 1.0, 1.0, 0.0, 1.0, 0.0, 0.0, 1.0, 0.0, 1.0, 1.0, 0.0, 1.0, 0.0, 0.0, 1.0, 0.0, 1.0, 1.0, 0.0, 1.0, 0.0, 0.0, 1.0, 0.0, 1.0, 1.0, 0.0, 1.0, 0.0, 0.0, 1.0, 0.0, 1.0, 1.0, 0.0, 1.0, 0.0, 0.0, 1.0, 0.0, 1.0, 1.0, 0.0, 1.0, 0.0, 0.0, 1.0, 0.0, 1.0, 1.0, 0.0, 1.0, 0.0, 0.0, 1.0, 0.0, 1.0, 1.0, 0.0, 1.0, 0.0, 0.0, 1.0, 0.0, 1.0, 1.0, 0.0, 1.0, 0.0, 0.0, 1.0, 0.0, 1.0, 1.0, 0.0, 1.0, 0.0, 0.0, 1.0, 0.0, 1.0, 1.0, 0.0, 1.0, 0.0, 0.0, 1.0, 0.0, 1.0, 1.0, 0.0, 1.0, 0.0, 0.0, 1.0, 0.0, 1.0, 1.0, 0.0, 1.0, 0.0, 0.0, 1.0, 0.0, 1.0, 1.0, 0.0, 1.0, 0.0, 0.0, 1.0, 0.0, 1.0, 1.0, 0.0, 1.0, 0.0, 0.0, 1.0, 0.0, 1.0, 1.0, 0.0, 1.0, 0.0, 0.0, 1.0, 0.0, 1.0, 1.0, 0.0, 1.0, 0.0, 0.0, 1.0, 0.0, 1.0, 1.0, 0.0, 1.0, 0.0, 0.0, 1.0, 0.0, 1.0, 1.0, 0.0, 1.0, 0.0, 0.0, 1.0, 0.0, 1.0, 1.0, 0.0, 1.0, 0.0, 0.0, 1.0, 0.0, 1.0, 1.0, 0.0, 1.0, 0.0, 0.0, 1.0, 0.0, 1.0, 1.0, 0.0, 1.0, 0.0, 0.0, 1.0, 0.0, 1.0, 1.0, 0.0, 1.0, 0.0, 0.0, 1.0, 0.0, 1.0, 1.0, 0.0, 1.0, 0.0, 0.0, 1.0, 0.0, 1.0, 1.0, 0.0, 1.0, 0.0, 0.0, 1.0, 0.0, 1.0, 1.0, 0.0, 1.0, 0.0, 0.0, 1.0, 0.0, 1.0, 1.0, 0.0, 1.0, 0.0, 0.0, 1.0, 0.0, 1.0, 1.0, 0.0, 1.0, 0.0, 0.0, 1.0, 0.0, 1.0, 1.0, 0.0, 1.0, 0.0, 0.0, 1.0, 0.0, 1.0, 1.0, 0.0, 1.0, 0.0, 0.0, 1.0, 0.0, 1.0, 1.0, 0.0, 1.0, 0.0, 0.0, 1.0, 0.0, 1.0, 1.0, 0.0, 1.0, 0.0, 0.0, 1.0, 0.0, 1.0, 1.0, 0.0, 1.0, 0.0, 0.0, 1.0, 0.0, 1.0, 1.0, 0.0, 1.0, 0.0, 0.0, 1.0, 0.0, 1.0, 1.0, 0.0, 1.0, 0.0, 0.0, 1.0, 0.0, 1.0, 1.0, 0.0, 1.0, 0.0, 0.0, 1.0, 0.0, 1.0, 1.0, 0.0, 1.0, 0.0, 0.0, 1.0, 0.0, 1.0, 1.0, 0.0, 1.0, 0.0, 0.0, 1.0, 0.0, 1.0, 1.0, 0.0, 1.0, 0.0, 0.0, 1.0, 0.0, 1.0, 1.0, 0.0, 1.0, 0.0, 0.0, 1.0, 0.0, 1.0, 1.0, 0.0, 1.0, 0.0, 0.0, 1.0, 0.0, 1.0, 1.0, 0.0, 1.0, 0.0, 0.0, 1.0, 0.0, 1.0, 1.0, 0.0, 1.0, 0.0, 0.0, 1.0, 0.0, 1.0, 1.0, 0.0, 1.0, 0.0, 0.0, 1.0, 0.0, 1.0, 1.0, 0.0, 1.0, 0.0, 0.0, 1.0, 0.0, 1.0, 1.0, 0.0, 1.0, 0.0, 0.0, 1.0, 0.0, 1.0, 1.0, 0.0, 1.0, 0.0, 0.0, 1.0, 0.0, 1.0, 1.0, 0.0, 1.0, 0.0, 0.0, 1.0, 0.0, 1.0, 1.0, 0.0, 1.0, 0.0, 0.0, 1.0, 0.0, 1.0, 1.0, 0.0, 1.0, 0.0, 0.0, 1.0, 0.0, 1.0, 1.0, 0.0, 1.0, 0.0, 0.0, 1.0, 0.0, 1.0, 1.0, 0.0, 1.0, 0.0, 0.0, 1.0, 0.0, 1.0, 1.0, 0.0, 1.0, 0.0, 0.0, 1.0, 0.0, 1.0, 1.0, 0.0, 1.0, 0.0, 0.0, 1.0, 0.0, 1.0, 1.0, 0.0, 1.0, 0.0, 0.0, 1.0, 0.0, 1.0, 1.0, 0.0, 1.0, 0.0, 0.0, 1.0, 0.0, 1.0, 1.0, 0.0, 1.0, 0.0, 0.0, 1.0, 0.0, 1.0, 1.0, 0.0, 1.0, 0.0, 0.0, 1.0, 0.0, 1.0, 1.0, 0.0, 1.0, 0.0, 0.0, 1.0, 0.0, 1.0, 1.0, 0.0, 1.0, 0.0, 0.0, 1.0, 0.0, 1.0, 1.0, 0.0, 1.0, 0.0, 0.0, 1.0, 0.0, 1.0, 1.0, 0.0, 1.0, 0.0, 0.0, 1.0, 0.0, 1.0, 1.0, 0.0, 1.0, 0.0, 0.0, 1.0, 0.0, 1.0, 1.0, 0.0, 1.0, 0.0, 0.0, 1.0, 0.0, 1.0, 1.0, 0.0, 1.0, 0.0, 0.0, 1.0, 0.0, 1.0, 1.0, 0.0, 1.0, 0.0, 0.0, 1.0, 0.0, 1.0, 1.0, 0.0, 1.0, 0.0, 0.0, 1.0, 0.0, 1.0, 1.0, 0.0, 1.0, 0.0, 0.0, 1.0, 0.0, 1.0, 1.0, 0.0, 1.0, 0.0, 0.0, 1.0, 0.0, 1.0, 1.0, 0.0, 1.0, 0.0, 0.0, 1.0, 0.0, 1.0, 1.0, 0.0, 1.0, 0.0, 0.0, 1.0, 0.0, 1.0, 1.0, 0.0, 1.0, 0.0, 0.0, 1.0, 0.0, 1.0, 1.0, 0.0, 1.0, 0.0, 0.0, 1.0, 0.0, 1.0, 1.0, 0.0, 1.0, 0.0, 0.0, 1.0, 0.0, 1.0, 1.0, 0.0, 1.0, 0.0, 0.0, 1.0, 0.0, 1.0, 1.0, 0.0, 1.0, 0.0, 0.0, 1.0, 0.0, 1.0, 1.0, 0.0, 1.0, 0.0, 0.0, 1.0, 0.0, 1.0, 1.0, 0.0, 1.0, 0.0, 0.0, 1.0, 0.0, 1.0, 1.0, 0.0, 1.0, 0.0, 0.0, 1.0, 0.0, 1.0, 1.0, 0.0, 1.0, 0.0, 0.0, 1.0, 0.0, 1.0, 1.0, 0.0, 1.0, 0.0, 0.0, 1.0, 0.0, 1.0, 1.0, 0.0, 1.0, 0.0, 0.0, 1.0, 0.0, 1.0, 1.0, 0.0, 1.0, 0.0, 0.0, 1.0, 0.0, 1.0, 1.0, 0.0, 1.0, 0.0, 0.0, 1.0, 0.0, 1.0, 1.0, 0.0, 1.0, 0.0, 0.0, 1.0, 0.0, 1.0, 1.0, 0.0, 1.0, 0.0, 0.0, 1.0, 0.0, 1.0, 1.0, 0.0, 1.0, 0.0, 0.0, 1.0, 0.0, 1.0, 1.0, 0.0, 1.0, 0.0, 0.0, 1.0, 0.0, 1.0, 1.0, 0.0, 1.0, 0.0, 0.0, 1.0, 0.0, 1.0, 1.0, 0.0, 1.0, 0.0, 0.0, 1.0, 0.0, 1.0, 1.0, 0.0, 1.0, 0.0, 0.0, 1.0, 0.0, 1.0, 1.0, 0.0, 1.0, 0.0, 0.0, 1.0, 0.0, 1.0, 1.0, 0.0, 1.0, 0.0, 0.0, 1.0, 0.0, 1.0, 1.0, 0.0, 1.0, 0.0, 0.0, 1.0, 0.0, 1.0, 1.0, 0.0, 1.0, 0.0, 0.0, 1.0, 0.0, 1.0, 1.0, 0.0, 1.0, 0.0, 0.0, 1.0, 0.0, 1.0, 1.0, 0.0, 1.0, 0.0, 0.0, 1.0, 0.0, 1.0, 1.0, 0.0, 1.0, 0.0, 0.0, 1.0, 0.0, 1.0, 1.0, 0.0, 1.0, 0.0, 0.0, 1.0, 0.0, 1.0, 1.0, 0.0, 1.0, 0.0, 0.0, 1.0, 0.0, 1.0, 1.0, 0.0, 1.0, 0.0, 0.0, 1.0, 0.0, 1.0, 1.0, 0.0, 1.0, 0.0, 0.0, 1.0, 0.0, 1.0, 1.0, 0.0, 1.0, 0.0, 0.0, 1.0, 0.0, 1.0, 1.0, 0.0, 1.0, 0.0, 0.0, 1.0, 0.0, 1.0, 1.0, 0.0, 1.0, 0.0, 0.0, 1.0, 0.0, 1.0, 1.0, 0.0, 1.0, 0.0, 0.0, 1.0, 0.0, 1.0, 1.0, 0.0, 1.0, 0.0, 0.0, 1.0, 0.0, 1.0, 1.0, 0.0, 1.0, 0.0, 0.0, 1.0, 0.0, 1.0, 1.0, 0.0, 1.0, 0.0, 0.0, 1.0, 0.0, 1.0, 1.0, 0.0, 1.0, 0.0, 0.0, 1.0, 0.0, 1.0, 1.0, 0.0, 1.0, 0.0, 0.0, 1.0, 0.0, 1.0, 1.0, 0.0, 1.0, 0.0, 0.0, 1.0, 0.0, 1.0, 1.0, 0.0, 1.0, 0.0, 0.0, 1.0, 0.0, 1.0, 1.0, 0.0, 1.0, 0.0, 0.0, 1.0, 0.0, 1.0, 1.0, 0.0, 1.0, 0.0, 0.0, 1.0, 0.0, 1.0, 1.0, 0.0, 1.0, 0.0, 0.0, 1.0, 0.0, 1.0, 1.0, 0.0, 1.0, 0.0, 0.0, 1.0, 0.0, 1.0, 1.0, 0.0, 1.0, 0.0, 0.0, 1.0, 0.0, 1.0, 1.0, 0.0, 1.0, 0.0, 0.0, 1.0, 0.0, 1.0, 1.0, 0.0, 1.0, 0.0, 0.0, 1.0, 0.0, 1.0, 1.0, 0.0, 1.0, 0.0, 0.0, 1.0, 0.0, 1.0, 1.0, 0.0, 1.0, 0.0, 0.0, 1.0, 0.0, 1.0, 1.0, 0.0, 1.0, 0.0, 0.0, 1.0, 0.0, 1.0, 1.0, 0.0, 1.0, 0.0, 0.0, 1.0, 0.0, 1.0, 1.0, 0.0, 1.0, 0.0, 0.0, 1.0, 0.0, 1.0, 1.0, 0.0, 1.0, 0.0, 0.0, 1.0, 0.0, 1.0, 1.0, 0.0, 1.0, 0.0, 0.0, 1.0, 0.0, 1.0, 1.0, 0.0, 1.0, 0.0, 0.0, 1.0, 0.0, 1.0, 1.0, 0.0, 1.0, 0.0, 0.0, 1.0, 0.0, 1.0, 1.0, 0.0, 1.0, 0.0, 0.0, 1.0, 0.0, 1.0, 1.0, 0.0, 1.0, 0.0, 0.0, 1.0, 0.0, 1.0, 1.0, 0.0, 1.0, 0.0, 0.0, 1.0, 0.0, 1.0, 1.0, 0.0, 1.0, 0.0, 0.0, 1.0, 0.0, 1.0, 1.0, 0.0, 1.0, 0.0, 0.0, 1.0, 0.0, 1.0, 1.0, 0.0, 1.0, 0.0, 0.0, 1.0, 0.0, 1.0, 1.0, 0.0, 1.0, 0.0, 0.0, 1.0, 0.0, 1.0, 1.0, 0.0, 1.0, 0.0, 0.0, 1.0, 0.0, 1.0, 1.0, 0.0, 1.0, 0.0, 0.0, 1.0, 0.0, 1.0, 1.0, 0.0, 1.0, 0.0, 0.0, 1.0, 0.0, 1.0, 1.0, 0.0, 1.0, 0.0, 0.0, 1.0, 0.0, 1.0, 1.0, 0.0, 1.0, 0.0, 0.0, 1.0, 0.0, 1.0, 1.0, 0.0, 1.0, 0.0, 0.0, 1.0, 0.0, 1.0, 1.0, 0.0, 1.0, 0.0, 0.0, 1.0, 0.0, 1.0, 1.0, 0.0, 1.0, 0.0, 0.0, 1.0, 0.0, 1.0, 1.0, 0.0, 1.0, 0.0, 0.0, 1.0, 0.0, 1.0, 1.0, 0.0, 1.0, 0.0, 0.0, 1.0, 0.0, 1.0, 1.0, 0.0, 1.0, 0.0, 0.0, 1.0, 0.0, 1.0, 1.0, 0.0, 1.0, 0.0, 0.0, 1.0, 0.0, 1.0, 1.0, 0.0, 1.0, 0.0, 0.0, 1.0, 0.0, 1.0, 1.0, 0.0, 1.0, 0.0, 0.0, 1.0, 0.0, 1.0, 1.0, 0.0, 1.0, 0.0, 0.0, 1.0, 0.0, 1.0, 1.0, 0.0, 1.0, 0.0, 0.0, 1.0, 0.0, 1.0, 1.0, 0.0, 1.0, 0.0, 0.0, 1.0, 0.0, 1.0, 1.0, 0.0, 1.0, 0.0, 0.0, 1.0, 0.0, 1.0, 1.0, 0.0, 1.0, 0.0, 0.0, 1.0, 0.0, 1.0, 1.0, 0.0, 1.0, 0.0, 0.0, 1.0, 0.0, 1.0, 1.0, 0.0, 1.0, 0.0, 0.0, 1.0, 0.0, 1.0, 1.0, 0.0, 1.0, 0.0, 0.0, 1.0, 0.0, 1.0, 1.0, 0.0, 1.0, 0.0, 0.0, 1.0, 0.0, 1.0, 1.0, 0.0, 1.0, 0.0, 0.0, 1.0, 0.0, 1.0, 1.0, 0.0, 1.0, 0.0, 0.0, 1.0, 0.0, 1.0, 1.0, 0.0, 1.0, 0.0, 0.0, 1.0, 0.0, 1.0, 1.0, 0.0, 1.0, 0.0, 0.0, 1.0, 0.0, 1.0, 1.0, 0.0, 1.0, 0.0, 0.0, 1.0, 0.0, 1.0, 1.0, 0.0, 1.0, 0.0, 0.0, 1.0, 0.0, 1.0, 1.0, 0.0, 1.0, 0.0, 0.0, 1.0, 0.0, 1.0, 1.0, 0.0, 1.0, 0.0, 0.0, 1.0, 0.0, 1.0, 1.0, 0.0, 1.0, 0.0, 0.0, 1.0, 0.0, 1.0, 1.0, 0.0, 1.0, 0.0, 0.0, 1.0, 0.0, 1.0, 1.0, 0.0, 1.0, 0.0, 0.0, 1.0, 0.0, 1.0, 1.0, 0.0, 1.0, 0.0, 0.0, 1.0, 0.0, 1.0, 1.0, 0.0, 1.0, 0.0, 0.0, 1.0, 0.0, 1.0, 1.0, 0.0, 1.0, 0.0, 0.0, 1.0, 0.0, 1.0, 1.0, 0.0, 1.0, 0.0, 0.0, 1.0, 0.0, 1.0, 1.0, 0.0, 1.0, 0.0, 0.0, 1.0, 0.0, 1.0, 1.0, 0.0, 1.0, 0.0, 0.0, 1.0, 0.0, 1.0, 1.0, 0.0, 1.0, 0.0, 0.0, 1.0, 0.0, 1.0, 1.0, 0.0, 1.0, 0.0, 0.0, 1.0, 0.0, 1.0, 1.0, 0.0, 1.0, 0.0, 0.0, 1.0, 0.0, 1.0, 1.0, 0.0, 1.0, 0.0, 0.0, 1.0, 0.0, 1.0, 1.0, 0.0, 1.0, 0.0, 0.0, 1.0, 0.0, 1.0, 1.0, 0.0, 1.0, 0.0, 0.0, 1.0, 0.0, 1.0, 1.0, 0.0, 1.0, 0.0, 0.0, 1.0, 0.0, 1.0, 1.0, 0.0, 1.0, 0.0, 0.0, 1.0, 0.0, 1.0, 1.0, 0.0, 1.0, 0.0, 0.0, 1.0, 0.0, 1.0, 1.0, 0.0, 1.0, 0.0, 0.0, 1.0, 0.0, 1.0, 1.0, 0.0, 1.0, 0.0, 0.0, 1.0, 0.0, 1.0, 1.0, 0.0, 1.0, 0.0, 0.0, 1.0, 0.0, 1.0, 1.0, 0.0, 1.0, 0.0, 0.0, 1.0, 0.0, 1.0, 1.0, 0.0, 1.0, 0.0, 0.0, 1.0, 0.0, 1.0, 1.0, 0.0, 1.0, 0.0, 0.0, 1.0, 0.0, 1.0, 1.0, 0.0, 1.0, 0.0, 0.0, 1.0, 0.0, 1.0, 1.0, 0.0, 1.0, 0.0, 0.0, 1.0, 0.0, 1.0, 1.0, 0.0, 1.0, 0.0, 0.0, 1.0, 0.0, 1.0, 1.0, 0.0, 1.0, 0.0, 0.0, 1.0, 0.0, 1.0, 1.0, 0.0, 1.0, 0.0, 0.0, 1.0, 0.0, 1.0, 1.0, 0.0, 1.0, 0.0, 0.0, 1.0, 0.0, 1.0, 1.0, 0.0, 1.0, 0.0, 0.0, 1.0, 0.0, 1.0, 1.0, 0.0, 1.0, 0.0, 0.0, 1.0, 0.0, 1.0, 1.0, 0.0, 1.0, 0.0, 0.0, 1.0, 0.0, 1.0, 1.0, 0.0, 1.0, 0.0, 0.0, 1.0, 0.0, 1.0, 1.0, 0.0, 1.0, 0.0, 0.0, 1.0, 0.0, 1.0, 1.0, 0.0, 1.0, 0.0, 0.0, 1.0, 0.0, 1.0, 1.0, 0.0, 1.0, 0.0, 0.0, 1.0, 0.0, 1.0, 1.0, 0.0, 1.0, 0.0, 0.0, 1.0, 0.0, 1.0, 1.0, 0.0, 1.0, 0.0, 0.0, 1.0, 0.0, 1.0, 1.0, 0.0, 1.0, 0.0, 0.0, 1.0, 0.0, 1.0, 1.0, 0.0, 1.0, 0.0, 0.0, 1.0, 0.0, 1.0, 1.0, 0.0, 1.0, 0.0, 0.0, 1.0, 0.0, 1.0, 1.0, 0.0, 1.0, 0.0, 0.0, 1.0, 0.0, 1.0, 1.0, 0.0, 1.0, 0.0, 0.0, 1.0, 0.0, 1.0, 1.0, 0.0, 1.0, 0.0, 0.0, 1.0, 0.0, 1.0, 1.0, 0.0, 1.0, 0.0, 0.0, 1.0, 0.0, 1.0, 1.0, 0.0, 1.0, 0.0, 0.0, 1.0, 0.0, 1.0, 1.0, 0.0, 1.0, 0.0, 0.0, 1.0, 0.0, 1.0, 1.0, 0.0, 1.0, 0.0, 0.0, 1.0, 0.0, 1.0, 1.0, 0.0, 1.0, 0.0, 0.0, 1.0, 0.0, 1.0, 1.0, 0.0, 1.0, 0.0, 0.0, 1.0, 0.0, 1.0, 1.0, 0.0, 1.0, 0.0, 0.0, 1.0, 0.0, 1.0, 1.0, 0.0, 1.0, 0.0, 0.0, 1.0, 0.0, 1.0, 1.0, 0.0, 1.0, 0.0, 0.0, 1.0, 0.0, 1.0, 1.0, 0.0, 1.0, 0.0, 0.0, 1.0, 0.0, 1.0, 1.0, 0.0, 1.0, 0.0, 0.0, 1.0, 0.0, 1.0, 1.0, 0.0, 1.0, 0.0, 0.0, 1.0, 0.0, 1.0, 1.0, 0.0, 1.0, 0.0, 0.0, 1.0, 0.0, 1.0, 1.0, 0.0, 1.0, 0.0, 0.0, 1.0, 0.0, 1.0, 1.0, 0.0, 1.0, 0.0, 0.0, 1.0, 0.0, 1.0, 1.0, 0.0, 1.0, 0.0, 0.0, 1.0, 0.0, 1.0, 1.0, 0.0, 1.0, 0.0, 0.0, 1.0, 0.0, 1.0, 1.0, 0.0, 1.0, 0.0, 0.0, 1.0, 0.0, 1.0, 1.0, 0.0, 1.0, 0.0, 0.0, 1.0, 0.0, 1.0, 1.0, 0.0, 1.0, 0.0, 0.0, 1.0, 0.0, 1.0, 1.0, 0.0, 1.0, 0.0, 0.0, 1.0, 0.0, 1.0, 1.0, 0.0, 1.0, 0.0, 0.0, 1.0, 0.0, 1.0, 1.0, 0.0, 1.0, 0.0, 0.0, 1.0, 0.0, 1.0, 1.0, 0.0, 1.0, 0.0, 0.0, 1.0, 0.0, 1.0, 1.0, 0.0, 1.0, 0.0, 0.0, 1.0, 0.0, 1.0, 1.0, 0.0, 1.0, 0.0, 0.0, 1.0, 0.0, 1.0, 1.0, 0.0, 1.0, 0.0, 0.0, 1.0, 0.0, 1.0, 1.0, 0.0, 1.0, 0.0, 0.0, 1.0, 0.0, 1.0, 1.0, 0.0, 1.0, 0.0, 0.0, 1.0, 0.0, 1.0, 1.0, 0.0, 1.0, 0.0, 0.0, 1.0, 0.0, 1.0, 1.0, 0.0, 1.0, 0.0, 0.0, 1.0, 0.0, 1.0, 1.0, 0.0, 1.0, 0.0, 0.0, 1.0, 0.0, 1.0, 1.0, 0.0, 1.0, 0.0, 0.0, 1.0, 0.0, 1.0, 1.0, 0.0, 1.0, 0.0, 0.0, 1.0, 0.0, 1.0, 1.0, 0.0, 1.0, 0.0, 0.0, 1.0, 0.0, 1.0, 1.0, 0.0, 1.0, 0.0, 0.0, 1.0, 0.0, 1.0, 1.0, 0.0, 1.0, 0.0, 0.0, 1.0, 0.0, 1.0, 1.0, 0.0, 1.0, 0.0, 0.0, 1.0, 0.0, 1.0, 1.0, 0.0, 1.0, 0.0, 0.0, 1.0, 0.0, 1.0, 1.0, 0.0, 1.0, 0.0, 0.0, 1.0, 0.0, 1.0, 1.0, 0.0, 1.0, 0.0, 0.0, 1.0, 0.0, 1.0, 1.0, 0.0, 1.0, 0.0, 0.0, 1.0, 0.0, 1.0, 1.0, 0.0, 1.0])
me_circle.materials.append(mat_material)
me_circle.use_remesh_preserve_volume = False
me_circle.use_remesh_preserve_attributes = False
me_circle.use_mirror_vertex_groups = False
me_circle.update()

# ---- objects
ob_circle = bpy.data.objects.new('Circle', me_circle)

# ---- transforms, parenting, visibility, modifiers, constraints
ob_circle.location = (0.0, 0.0, 0.0)
ob_circle.lineart.crease_threshold = 0.0
_m = ob_circle.modifiers.new('ParticleSystem 1', 'PARTICLE_SYSTEM')
_m = ob_circle.modifiers.new('Explode', 'EXPLODE')
_m.use_edge_cut = True
_m.show_dead = False
_m.particle_uv = 'Explode fade'

# ---- collection membership
col_collection_1.objects.link(ob_circle)

# ---- scene / render settings (as saved in the file)
scene.frame_start = 1; scene.frame_end = 250; scene.frame_set(114)
scene.render.engine = 'CYCLES'
scene.render.resolution_percentage = 50
scene.render.dither_intensity = 0.0
scene.cycles.use_denoising = False
scene.cycles.samples = 10
scene.cycles.sampling_pattern = 'TABULATED_SOBOL'
scene.cycles.light_sampling_threshold = 0.0
scene.cycles.use_adaptive_sampling = False
scene.cycles.use_light_tree = False
scene.cycles.blur_glossy = 0.0
scene.cycles.pixel_filter_type = 'GAUSSIAN'
scene.cycles.sample_clamp_indirect = 0.0
scene.view_settings.view_transform = 'Standard'
bpy.context.view_layer.update()

# ---- added for rendering (the .blend has no active camera and no usable light): camera, sun
cam_auto = bpy.data.cameras.new('AutoCamera')
cam_auto.lens = 50.0
cam_auto.sensor_width = 36.0
cam_auto.clip_end = 1000.0
ob_auto_camera = bpy.data.objects.new('AutoCamera', cam_auto)
scene.collection.objects.link(ob_auto_camera)
ob_auto_camera.location = (3.44927, -4.13913, 3.24903)
ob_auto_camera.rotation_euler = (1.09748, -7.21219e-08, 0.694738)
scene.camera = ob_auto_camera
light_auto_sun = bpy.data.lights.new('AutoSun', 'SUN')
light_auto_sun.energy = 3.0
light_auto_sun.angle = 0.0523599
ob_auto_sun = bpy.data.objects.new('AutoSun', light_auto_sun)
scene.collection.objects.link(ob_auto_sun)
ob_auto_sun.rotation_euler = (0.872665, 0.174533, 0.523599)
bpy.context.view_layer.update()
